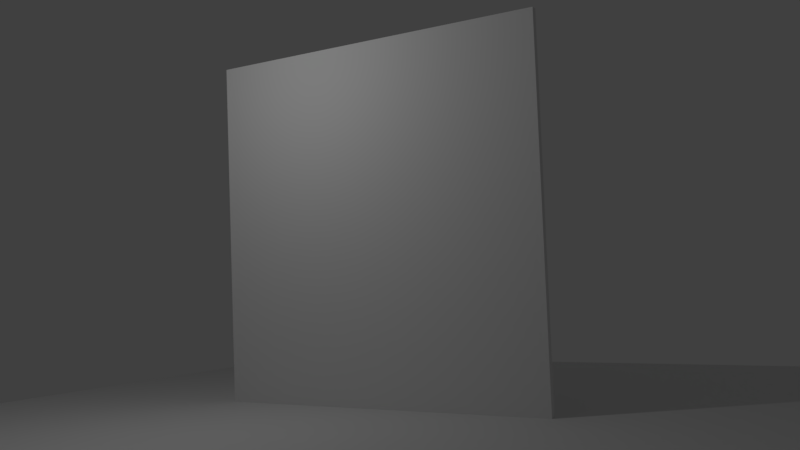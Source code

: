 # Source: szyba.blend  (saved by Blender 2.79.0; exported with 4.5.12 LTS)
import bpy
from mathutils import Matrix  # noqa: F401  (used for matrix-valued properties, if any)

bpy.ops.wm.read_factory_settings(use_empty=True)
scene = bpy.context.scene
scene.name = 'Scene'

# ---- collections
col_collection_1 = bpy.data.collections.new('Collection 1'); scene.collection.children.link(col_collection_1)
col_collection_2 = bpy.data.collections.new('Collection 2'); scene.collection.children.link(col_collection_2)
col_collection_2.hide_render = True
col_collection_2.hide_viewport = True

# ---- world
world_world = bpy.data.worlds.new('World'); scene.world = world_world
world_world.color = (0.05088, 0.05088, 0.05088)
world_world.use_sun_shadow = False
world_world.sun_shadow_jitter_overblur = 0.0
world_world.cycles.sampling_method = 'MANUAL'

# ---- cameras
cam_camera = bpy.data.cameras.new('Camera')
cam_camera.clip_end = 100.0
cam_camera.lens = 35.0
cam_camera.sensor_width = 32.0
cam_camera.sensor_height = 18.0
cam_camera.ortho_scale = 7.314
cam_camera.dof.focus_distance = 0.0
cam_camera.dof.aperture_fstop = 128.0

# ---- lights
light_lamp = bpy.data.lights.new('Lamp', 'POINT')
light_lamp.transmission_factor = 0.0
light_lamp.cutoff_distance = 30.0
light_lamp.energy = 100.0
light_lamp.shadow_buffer_clip_start = 1.001
light_lamp.shadow_soft_size = 0.1
light_lamp.shadow_maximum_resolution = 0.006
light_lamp.use_absolute_resolution = True

# ---- meshes
me_plane = bpy.data.meshes.new('Plane')
me_plane.from_pydata([(-1.0, -1.0, 0.0), (1.0, -1.0, 0.0), (-1.0, 1.0, 0.0), (1.0, 1.0, 0.0)], [], [(0, 1, 3, 2)])
me_plane.use_remesh_preserve_volume = False
me_plane.use_remesh_preserve_attributes = False
me_plane.use_mirror_vertex_groups = False
me_plane.update()
me_cube_001_cell_cell_006 = bpy.data.meshes.new('Cube.001_cell_cell.006')
me_cube_001_cell_cell_006.from_pydata([(0.01106, 0.07068, -0.8202), (-0.0547, -0.119, -0.1919), (-0.0547, 0.2902, 0.2398), (-0.0547, 0.07453, -0.696), (-0.0547, 0.05808, -0.6537), (-0.0547, -0.5718, 0.9901), (-0.0547, 0.4628, 0.9901), (0.0453, -0.6509, 0.9901), (0.0453, 0.4998, 0.9901), (0.0453, 0.2572, -0.06459), (0.0453, -0.5134, 0.6312), (0.0453, 0.08078, -0.8311), (0.0453, 0.01919, -0.7579), (0.0453, 0.04176, -0.8158), (-0.0547, -0.5718, 0.9901), (-0.0547, -0.119, -0.1919), (-0.0547, 0.2902, 0.2398), (-0.0547, 0.07453, -0.696), (-0.0547, 0.05808, -0.6537), (-0.0547, 0.4628, 0.9901), (0.0453, -0.6509, 0.9901), (0.0453, 0.4998, 0.9901), (0.0453, 0.08078, -0.8311), (0.0453, 0.2572, -0.06459), (0.0453, -0.5134, 0.6312), (0.0453, 0.01919, -0.7579), (0.0453, 0.04176, -0.8158)], [], [(0, 11, 26), (0, 16, 19, 21, 9), (0, 26, 12, 18, 3), (24, 20, 14, 15), (7, 10, 25, 13, 22, 23, 8), (15, 18, 12, 24), (6, 2, 17, 4, 1, 5), (8, 6, 5, 7), (9, 11, 0), (3, 16, 0)])
_k = set([(1, 4), (1, 5), (2, 6), (2, 17), (3, 16), (3, 18), (4, 17), (5, 7), (6, 8), (7, 10), (8, 23), (9, 11), (9, 21), (10, 25), (11, 26), (12, 24), (12, 26), (13, 22), (13, 25), (14, 15), (14, 20), (15, 18), (16, 19), (19, 21), (20, 24), (22, 23)])
me_cube_001_cell_cell_006.attributes.new('sharp_edge', 'BOOLEAN', 'EDGE').data.foreach_set('value', [ (min(e.vertices), max(e.vertices)) in _k for e in me_cube_001_cell_cell_006.edges])
me_cube_001_cell_cell_006.use_remesh_preserve_volume = False
me_cube_001_cell_cell_006.use_remesh_preserve_attributes = False
me_cube_001_cell_cell_006.use_mirror_vertex_groups = False
me_cube_001_cell_cell_006.update()
me_cube_001_cell_cell_005 = bpy.data.meshes.new('Cube.001_cell_cell.005')
me_cube_001_cell_cell_005.from_pydata([(-0.05, -0.6801, -1.326), (0.05, -0.6801, -1.389), (-0.05, -0.6801, 0.9462), (0.05, -0.6801, 0.9198), (0.05, -0.552, 0.9164), (-0.05, -0.6707, 0.9459), (-0.05, -0.6371, -1.334), (0.05, -0.6411, -1.397), (-0.05, 0.5642, 0.3357), (-0.05, 0.5556, 0.2947), (-0.05, 0.5205, 0.1287), (-0.05, 0.512, 0.1019), (-0.05, 0.48, 0.006026), (0.05, 0.5659, 0.3635), (0.05, 0.5402, 0.2404), (0.05, 0.5284, 0.1847), (0.05, 0.5255, 0.1758), (0.05, 0.4291, -0.1133), (0.05, -0.6801, -1.389), (-0.05, -0.6801, -1.326), (0.05, -0.6411, -1.397), (-0.05, -0.6371, -1.334)], [], [(18, 20, 17, 16, 15, 14, 13, 4, 3), (19, 18, 3, 2), (2, 5, 8, 9, 10, 11, 12, 21, 19), (6, 7, 1, 0)])
_k = set([(0, 1), (0, 6), (1, 7), (18, 19), (18, 20), (19, 21)])
me_cube_001_cell_cell_005.attributes.new('sharp_edge', 'BOOLEAN', 'EDGE').data.foreach_set('value', [ (min(e.vertices), max(e.vertices)) in _k for e in me_cube_001_cell_cell_005.edges])
me_cube_001_cell_cell_005.use_remesh_preserve_volume = False
me_cube_001_cell_cell_005.use_remesh_preserve_attributes = False
me_cube_001_cell_cell_005.use_mirror_vertex_groups = False
me_cube_001_cell_cell_005.update()
me_cube_001_cell_cell_004 = bpy.data.meshes.new('Cube.001_cell_cell.004')
me_cube_001_cell_cell_004.from_pydata([(-0.05263, -0.392, -1.779), (0.04737, -0.41, -1.839), (-0.05263, 1.011, 0.6671), (-0.05263, 0.9858, 0.6807), (-0.05263, 0.9793, 0.6796), (-0.05263, -1.187, 0.2993), (-0.05263, -1.196, 0.2586), (-0.05263, -1.23, 0.0942), (-0.05263, -0.6217, -1.733), (0.04737, -1.186, 0.327), (0.04737, -1.211, 0.2053), (0.04737, -1.222, 0.1502), (-0.05263, 1.22, 0.5525), (0.04737, 1.229, 0.5315), (0.04737, 1.001, 0.6563), (0.04737, 0.9065, 0.6938), (0.04737, 0.9117, 0.6947), (0.04737, 0.9811, 0.6671), (0.04737, -0.5704, -1.807), (-0.05263, -0.6217, -1.733), (-0.05263, -0.392, -1.779), (0.04737, -0.5704, -1.807), (0.04737, -0.41, -1.839), (-0.05263, 1.22, 0.5525), (0.04737, 1.229, 0.5315)], [], [(22, 21, 19, 20), (8, 7, 6, 5, 4, 3, 2, 23, 0), (12, 13, 22, 20), (24, 14, 17, 16, 15, 9, 10, 11, 18, 1)])
_k = set([(0, 8), (0, 23), (1, 18), (1, 24), (12, 20), (13, 22), (19, 20), (21, 22)])
me_cube_001_cell_cell_004.attributes.new('sharp_edge', 'BOOLEAN', 'EDGE').data.foreach_set('value', [ (min(e.vertices), max(e.vertices)) in _k for e in me_cube_001_cell_cell_004.edges])
me_cube_001_cell_cell_004.use_remesh_preserve_volume = False
me_cube_001_cell_cell_004.use_remesh_preserve_attributes = False
me_cube_001_cell_cell_004.use_mirror_vertex_groups = False
me_cube_001_cell_cell_004.update()
me_cube_001_cell_cell_003 = bpy.data.meshes.new('Cube.001_cell_cell.003')
me_cube_001_cell_cell_003.from_pydata([(0.04225, -0.2144, -0.3446), (-0.05775, 0.218, -0.369), (-0.05775, -0.6064, -0.201), (0.004239, 0.1929, -0.4033), (0.04225, -0.6104, -0.2639), (0.04225, 0.1775, -0.4244), (-0.05775, 0.4468, 1.063), (0.04225, 0.3959, 0.9433), (0.04225, -0.6104, -0.2639), (0.04225, 0.1775, -0.4244), (-0.05775, -0.6064, -0.201), (-0.05775, 0.218, -0.369)], [], [(0, 4, 2, 11, 3), (9, 7, 8), (3, 5, 0), (10, 6, 1)])
_k = set([(0, 4), (0, 5), (1, 10), (2, 11), (8, 9)])
me_cube_001_cell_cell_003.attributes.new('sharp_edge', 'BOOLEAN', 'EDGE').data.foreach_set('value', [ (min(e.vertices), max(e.vertices)) in _k for e in me_cube_001_cell_cell_003.edges])
me_cube_001_cell_cell_003.use_remesh_preserve_volume = False
me_cube_001_cell_cell_003.use_remesh_preserve_attributes = False
me_cube_001_cell_cell_003.use_mirror_vertex_groups = False
me_cube_001_cell_cell_003.update()
me_cube_001_cell_cell_002 = bpy.data.meshes.new('Cube.001_cell_cell.002')
me_cube_001_cell_cell_002.from_pydata([(-0.04545, 0.1699, 1.006), (-0.04545, 0.5944, 0.1575), (0.05455, 0.1651, 1.006), (0.05455, 0.6014, 0.1338), (-0.04545, -0.4178, -0.756), (-0.04545, -0.4023, -0.816), (-0.04545, -0.1675, -0.9443), (-0.04545, -0.01204, 1.006), (0.05455, 0.02528, 1.006), (0.05455, -0.3984, -0.8335), (0.05455, -0.1582, -0.9647), (-0.04545, -0.1675, -0.9443), (-0.04545, 0.5944, 0.1575), (0.05455, 0.1651, 1.006), (0.05455, 0.6014, 0.1338), (-0.04545, 0.1699, 1.006), (0.05455, -0.1582, -0.9647)], [], [(1, 0, 13, 14), (2, 15, 7, 8), (15, 12, 11, 5, 4, 7), (14, 16, 6, 1), (8, 9, 10, 3, 2)])
_k = set([(0, 1), (0, 13), (1, 6), (2, 3), (2, 15), (3, 10), (11, 12), (12, 15), (13, 14), (14, 16)])
me_cube_001_cell_cell_002.attributes.new('sharp_edge', 'BOOLEAN', 'EDGE').data.foreach_set('value', [ (min(e.vertices), max(e.vertices)) in _k for e in me_cube_001_cell_cell_002.edges])
me_cube_001_cell_cell_002.use_remesh_preserve_volume = False
me_cube_001_cell_cell_002.use_remesh_preserve_attributes = False
me_cube_001_cell_cell_002.use_mirror_vertex_groups = False
me_cube_001_cell_cell_002.update()
me_cube_001_cell_cell_001 = bpy.data.meshes.new('Cube.001_cell_cell.001')
me_cube_001_cell_cell_001.from_pydata([(-0.04292, 0.2947, -0.8861), (-0.04292, -0.303, -0.7643), (0.01507, -0.3268, -0.7965), (0.05708, 0.595, -1.011), (-0.04292, -0.0394, 0.8135), (-0.04292, -0.03738, 0.8078), (-0.04292, -0.06127, 0.7484), (-0.04292, -0.06513, 0.7253), (-0.04292, 0.5435, -0.9367), (0.05708, -0.03052, 0.8684), (0.05708, -0.1122, 0.6291), (0.05708, -0.1135, 0.6214), (0.05708, -0.344, -0.8197), (-0.04292, -0.303, -0.7643), (-0.04292, 0.5435, -0.9367), (0.05708, -0.344, -0.8197), (0.05708, 0.595, -1.011)], [], [(3, 9, 10, 11, 12), (1, 7, 6, 4, 5, 8), (14, 16, 15, 2, 0), (2, 13, 0)])
_k = set([(0, 13), (0, 14), (1, 8), (3, 12), (15, 16)])
me_cube_001_cell_cell_001.attributes.new('sharp_edge', 'BOOLEAN', 'EDGE').data.foreach_set('value', [ (min(e.vertices), max(e.vertices)) in _k for e in me_cube_001_cell_cell_001.edges])
me_cube_001_cell_cell_001.use_remesh_preserve_volume = False
me_cube_001_cell_cell_001.use_remesh_preserve_attributes = False
me_cube_001_cell_cell_001.use_mirror_vertex_groups = False
me_cube_001_cell_cell_001.update()
me_cube_001_cell_cell_000 = bpy.data.meshes.new('Cube.001_cell_cell.000')
me_cube_001_cell_cell_000.from_pydata([(-0.0508, -0.1809, 0.794), (0.0492, -0.1809, 0.794), (-0.0508, -0.1809, -0.7651), (-0.04439, -0.1809, -0.7863), (0.0492, -0.07144, -0.8138), (0.0492, -0.1809, -0.8108), (-0.0508, 0.4239, 0.794), (0.0492, 0.5522, 0.794), (-0.0508, -0.1809, -0.7651), (-0.04439, -0.1809, -0.7863), (0.0492, -0.1809, -0.8108), (0.0492, -0.07144, -0.8138), (-0.0508, 0.4239, 0.794), (0.0492, 0.5522, 0.794)], [], [(13, 12, 0, 1), (11, 10, 3), (5, 4, 13, 1), (8, 9, 5, 1, 0), (12, 8, 0), (2, 6, 7, 11, 3)])
_k = set([(2, 3), (2, 6), (3, 10), (4, 5), (4, 13), (5, 9), (6, 7), (7, 11), (8, 9), (8, 12), (10, 11), (12, 13)])
me_cube_001_cell_cell_000.attributes.new('sharp_edge', 'BOOLEAN', 'EDGE').data.foreach_set('value', [ (min(e.vertices), max(e.vertices)) in _k for e in me_cube_001_cell_cell_000.edges])
me_cube_001_cell_cell_000.use_remesh_preserve_volume = False
me_cube_001_cell_cell_000.use_remesh_preserve_attributes = False
me_cube_001_cell_cell_000.use_mirror_vertex_groups = False
me_cube_001_cell_cell_000.update()
me_cube_001_cell_cell_009 = bpy.data.meshes.new('Cube.001_cell_cell.009')
me_cube_001_cell_cell_009.from_pydata([(-0.03275, 1.651, -0.4359), (0.05436, -1.603, -0.2438), (-0.04564, -1.459, -0.3445), (-0.04564, -1.72, -0.2151), (-0.04564, 1.139, -0.5292), (-0.04564, 1.659, -0.4381), (-0.04564, -0.5037, -0.8171), (-0.04564, 1.652, -0.4117), (-0.04564, 1.515, -0.05347), (-0.04564, -1.247, 1.004), (-0.04564, 0.9655, 1.379), (-0.04564, -1.101, 1.379), (0.05436, 0.8865, 1.379), (0.05436, -0.973, 1.379), (0.05436, 0.04609, -0.6937), (0.05436, 0.2842, -0.6519), (0.05436, -0.5018, -0.7897), (0.05436, -0.8203, -0.6321), (0.05436, -1.447, 0.1603), (0.05436, 1.578, -0.4251), (0.05436, -0.8203, -0.6321), (0.05436, -1.603, -0.2438), (-0.04564, -0.5037, -0.8171), (-0.04564, -1.459, -0.3445), (-0.04564, -1.72, -0.2151), (-0.04564, 1.139, -0.5292), (-0.04564, 1.659, -0.4381), (-0.04564, 1.652, -0.4117), (-0.04564, 1.515, -0.05347), (-0.04564, -1.247, 1.004), (-0.04564, 0.9655, 1.379), (-0.04564, -1.101, 1.379), (0.05436, 0.8865, 1.379), (0.05436, -0.973, 1.379), (0.05436, 0.04609, -0.6937), (0.05436, 0.2842, -0.6519), (0.05436, -0.5018, -0.7897), (0.05436, 1.578, -0.4251), (0.05436, -1.447, 0.1603)], [], [(0, 27, 28), (30, 8, 7, 5, 25, 22, 23, 24, 29, 31), (32, 30, 31, 33), (38, 13, 11, 9), (20, 21, 3, 2), (6, 4, 34, 36), (2, 6, 36, 20), (26, 27, 0), (35, 34, 4, 26, 0), (9, 3, 21, 38), (37, 35, 0), (33, 18, 1, 17, 16, 14, 15, 19, 32), (28, 10, 12, 37, 0)])
_k = set([(1, 17), (1, 18), (2, 3), (2, 6), (3, 9), (4, 6), (4, 26), (5, 7), (5, 25), (7, 8), (8, 30), (9, 11), (10, 12), (10, 28), (11, 13), (12, 37), (13, 38), (14, 15), (14, 16), (15, 19), (16, 17), (18, 33), (19, 32), (20, 21), (20, 36), (21, 38), (22, 23), (22, 25), (23, 24), (24, 29), (26, 27), (27, 28), (29, 31), (30, 32), (31, 33), (34, 35), (34, 36), (35, 37)])
me_cube_001_cell_cell_009.attributes.new('sharp_edge', 'BOOLEAN', 'EDGE').data.foreach_set('value', [ (min(e.vertices), max(e.vertices)) in _k for e in me_cube_001_cell_cell_009.edges])
me_cube_001_cell_cell_009.use_remesh_preserve_volume = False
me_cube_001_cell_cell_009.use_remesh_preserve_attributes = False
me_cube_001_cell_cell_009.use_mirror_vertex_groups = False
me_cube_001_cell_cell_009.update()
me_cube_001_cell_001_cell_007 = bpy.data.meshes.new('Cube.001_cell.001_cell.007')
me_cube_001_cell_001_cell_007.from_pydata([(-0.04552, 0.337, -0.283), (-0.04552, -0.6634, 0.06924), (-0.04552, -0.6475, -0.283), (0.05448, 0.234, -0.283), (0.05448, -0.6448, -0.283), (0.05448, 0.2323, 0.1805), (0.05448, 0.1425, 0.2297), (0.05448, 0.004785, 0.3049), (0.05448, -0.6616, 0.08719), (0.05448, 0.2338, -0.1263), (-0.04495, 0.3512, -0.04767), (-0.04552, 0.08126, 0.2725), (-0.04552, 0.03567, 0.2974), (-0.01781, 0.3195, -0.283), (-0.04552, 0.3517, -0.008444), (-0.04552, 0.2936, 0.1561), (-0.01781, 0.3195, -0.283), (-0.04552, 0.337, -0.283), (-0.04495, 0.3512, -0.04767)], [], [(17, 16, 3, 4, 2), (3, 9, 5, 6, 7, 8, 4), (10, 13, 0), (2, 1, 12, 11, 15, 14, 18, 17)])
_k = set([(0, 10), (0, 13), (16, 17), (17, 18)])
me_cube_001_cell_001_cell_007.attributes.new('sharp_edge', 'BOOLEAN', 'EDGE').data.foreach_set('value', [ (min(e.vertices), max(e.vertices)) in _k for e in me_cube_001_cell_001_cell_007.edges])
me_cube_001_cell_001_cell_007.use_remesh_preserve_volume = False
me_cube_001_cell_001_cell_007.use_remesh_preserve_attributes = False
me_cube_001_cell_001_cell_007.use_mirror_vertex_groups = False
me_cube_001_cell_001_cell_007.update()
me_cube_001_cell_001_cell_006 = bpy.data.meshes.new('Cube.001_cell.001_cell.006')
me_cube_001_cell_001_cell_006.from_pydata([(-0.04897, -0.5639, 0.3906), (0.05103, -0.5639, 0.327), (-0.04897, -0.09386, 0.2952), (-0.04897, 0.2718, 0.2209), (-0.01439, 0.2679, 0.1998), (0.05103, 0.2603, 0.1597), (0.05103, 0.2558, 0.01391), (0.05103, 0.2517, -0.113), (0.05103, 0.2273, -0.1608), (0.05103, 0.1883, -0.2369), (0.05103, -0.5639, -0.2602), (-0.04897, -0.5639, -0.275), (-0.04897, 0.2619, -0.083), (-0.04897, 0.1887, -0.2264), (-0.04897, 0.1757, -0.2517), (0.05103, -0.5639, 0.327), (-0.04897, -0.5639, 0.3906), (-0.04897, 0.2718, 0.2209), (0.05103, 0.2603, 0.1597)], [], [(2, 0, 15, 5, 4), (11, 10, 1, 16), (10, 9, 8, 7, 6, 18, 1), (4, 3, 2), (17, 12, 13, 14, 11, 16)])
_k = set([(0, 2), (0, 15), (1, 16), (1, 18), (2, 3), (5, 15), (16, 17)])
me_cube_001_cell_001_cell_006.attributes.new('sharp_edge', 'BOOLEAN', 'EDGE').data.foreach_set('value', [ (min(e.vertices), max(e.vertices)) in _k for e in me_cube_001_cell_001_cell_006.edges])
me_cube_001_cell_001_cell_006.use_remesh_preserve_volume = False
me_cube_001_cell_001_cell_006.use_remesh_preserve_attributes = False
me_cube_001_cell_001_cell_006.use_mirror_vertex_groups = False
me_cube_001_cell_001_cell_006.update()
me_cube_001_cell_001_cell_005 = bpy.data.meshes.new('Cube.001_cell.001_cell.005')
me_cube_001_cell_001_cell_005.from_pydata([(-0.05521, -0.7295, -0.2606), (0.04479, -0.5116, -0.2606), (0.09453, -0.7799, -0.08504), (0.04479, -0.6029, -0.001284), (-0.02156, -0.7295, -0.05223), (-0.05521, -0.7295, -0.04927), (-0.05521, 0.4727, -0.01049), (-0.05521, 0.4676, 0.09818), (-0.05521, 0.484, -0.2606), (-0.05521, 0.4156, 0.1623), (-0.05521, 0.2358, 0.3832), (0.04479, 0.4847, -0.2102), (0.04479, 0.487, -0.2606), (0.04479, 0.4693, 0.1161), (0.04479, 0.3132, 0.3086), (0.04479, 0.2531, 0.3825), (0.04479, -0.5116, -0.2606), (-0.05521, -0.7295, -0.2606), (0.04479, -0.6029, -0.001284), (0.04479, -0.6029, -0.001284), (-0.02156, -0.7295, -0.05223)], [(19, 2)], [(0, 5, 10, 9, 7, 6, 8), (16, 18, 4, 17), (0, 20, 5), (12, 11, 13, 14, 15, 3, 1), (8, 12, 1, 0)])
_k = set([(0, 1), (0, 20), (1, 3), (4, 17), (16, 17), (16, 18)])
me_cube_001_cell_001_cell_005.attributes.new('sharp_edge', 'BOOLEAN', 'EDGE').data.foreach_set('value', [ (min(e.vertices), max(e.vertices)) in _k for e in me_cube_001_cell_001_cell_005.edges])
me_cube_001_cell_001_cell_005.use_remesh_preserve_volume = False
me_cube_001_cell_001_cell_005.use_remesh_preserve_attributes = False
me_cube_001_cell_001_cell_005.use_mirror_vertex_groups = False
me_cube_001_cell_001_cell_005.update()
me_cube_001_cell_001_cell_004 = bpy.data.meshes.new('Cube.001_cell.001_cell.004')
me_cube_001_cell_001_cell_004.from_pydata([(0.002509, -0.004457, -0.07082), (0.002509, -0.004391, 0.02631), (-0.007527, 0.007511, 0.02069), (0.002509, 0.001338, 0.02381), (0.002509, 0.001338, 0.02381), (0.002509, -0.004457, -0.07082)], [], [(3, 1, 5), (0, 2, 4)])
_k = set([(0, 4), (3, 5)])
me_cube_001_cell_001_cell_004.attributes.new('sharp_edge', 'BOOLEAN', 'EDGE').data.foreach_set('value', [ (min(e.vertices), max(e.vertices)) in _k for e in me_cube_001_cell_001_cell_004.edges])
me_cube_001_cell_001_cell_004.use_remesh_preserve_volume = False
me_cube_001_cell_001_cell_004.use_remesh_preserve_attributes = False
me_cube_001_cell_001_cell_004.use_mirror_vertex_groups = False
me_cube_001_cell_001_cell_004.update()
me_cube_001_cell_001_cell_003 = bpy.data.meshes.new('Cube.001_cell.001_cell.003')
me_cube_001_cell_001_cell_003.from_pydata([(-0.003818, 0.00453, -0.04051), (0.01457, -0.004299, 0.003912), (-0.003818, 0.00759, 0.008705), (0.0006998, 0.004677, 0.007662), (-0.003818, -0.01357, 0.01076), (-0.003818, 0.001067, 0.009464), (-0.003818, 0.00453, -0.04051), (-0.003818, 0.00759, 0.008705)], [], [(0, 4, 5, 2), (7, 3, 1, 6)])
_k = set([(0, 2), (6, 7)])
me_cube_001_cell_001_cell_003.attributes.new('sharp_edge', 'BOOLEAN', 'EDGE').data.foreach_set('value', [ (min(e.vertices), max(e.vertices)) in _k for e in me_cube_001_cell_001_cell_003.edges])
me_cube_001_cell_001_cell_003.use_remesh_preserve_volume = False
me_cube_001_cell_001_cell_003.use_remesh_preserve_attributes = False
me_cube_001_cell_001_cell_003.use_mirror_vertex_groups = False
me_cube_001_cell_001_cell_003.update()
me_cube_001_cell_001_cell_002 = bpy.data.meshes.new('Cube.001_cell.001_cell.002')
me_cube_001_cell_001_cell_002.from_pydata([(0.04258, -0.301, -0.2022), (0.093, -0.3512, -0.6012), (0.04258, 0.2653, 0.5655), (0.04258, 0.4488, 0.571), (0.04258, -0.301, 0.548), (0.04258, -0.1878, -0.5238), (-0.01671, -0.301, -0.5693), (-0.04467, -0.301, -0.5669), (-0.05742, -0.301, 0.5335), (-0.05742, -0.301, -0.5658), (-0.05742, 0.6464, -0.1413), (-0.05742, -0.1157, 0.5392), (-0.05742, 0.4361, 0.5556), (0.04258, 0.6639, -0.1425), (0.04258, -0.301, -0.2022), (-0.01671, -0.301, -0.5693), (0.04258, -0.1878, -0.5238), (0.04258, -0.1878, -0.5238)], [(5, 1)], [(9, 7, 15, 14, 4, 8), (16, 13, 3, 2, 4, 14), (6, 17, 0), (8, 11, 12, 10, 9)])
_k = set([(0, 6), (0, 17), (14, 15), (14, 16)])
me_cube_001_cell_001_cell_002.attributes.new('sharp_edge', 'BOOLEAN', 'EDGE').data.foreach_set('value', [ (min(e.vertices), max(e.vertices)) in _k for e in me_cube_001_cell_001_cell_002.edges])
me_cube_001_cell_001_cell_002.use_remesh_preserve_volume = False
me_cube_001_cell_001_cell_002.use_remesh_preserve_attributes = False
me_cube_001_cell_001_cell_002.use_mirror_vertex_groups = False
me_cube_001_cell_001_cell_002.update()
me_cube_001_cell_001_cell_001 = bpy.data.meshes.new('Cube.001_cell.001_cell.001')
me_cube_001_cell_001_cell_001.from_pydata([(0.05041, -0.6907, 0.5137), (0.05041, -0.752, 0.3936), (0.05041, -0.6991, 0.2171), (-0.04959, -0.151, -0.5741), (-0.04959, -0.3146, -0.6275), (-0.04959, -0.6049, -0.1526), (-0.04959, -0.5487, -0.3393), (0.05041, 0.6274, 0.03555), (0.05041, 0.5574, -0.07413), (0.05041, 0.3547, -0.3907), (0.05041, 0.1762, -0.4493), (0.05041, -0.3129, -0.6091), (0.05041, -0.5313, -0.34), (0.05041, 0.5712, 0.3434), (0.05041, 0.5187, 0.5427), (-0.04959, 0.607, 0.335), (-0.008943, 0.5926, 0.338), (-0.04959, 0.5444, 0.5725), (-0.04959, 0.4529, -0.2931), (-0.04959, 0.3858, -0.3979), (-0.04959, -0.6805, 0.5432), (-0.04959, -0.7644, 0.379), (-0.04959, 0.6618, 0.03398), (-0.04959, 0.5444, 0.5725), (-0.04959, 0.607, 0.335), (0.05041, 0.5187, 0.5427), (0.05041, 0.5712, 0.3434)], [], [(14, 0, 1, 2, 12, 11, 10, 9, 8, 7, 13), (24, 22, 18, 19, 3, 4, 6, 5, 21, 20, 17), (26, 16, 15, 23, 25)])
_k = set([(13, 14), (15, 23), (17, 24), (25, 26)])
me_cube_001_cell_001_cell_001.attributes.new('sharp_edge', 'BOOLEAN', 'EDGE').data.foreach_set('value', [ (min(e.vertices), max(e.vertices)) in _k for e in me_cube_001_cell_001_cell_001.edges])
me_cube_001_cell_001_cell_001.use_remesh_preserve_volume = False
me_cube_001_cell_001_cell_001.use_remesh_preserve_attributes = False
me_cube_001_cell_001_cell_001.use_mirror_vertex_groups = False
me_cube_001_cell_001_cell_001.update()
me_cube_001_cell_001_cell_000 = bpy.data.meshes.new('Cube.001_cell.001_cell.000')
me_cube_001_cell_001_cell_000.from_pydata([(-0.03608, 0.1054, 0.126), (-0.03608, 0.06605, 0.2762), (-0.03608, 0.09018, -0.1221), (0.06392, 0.04751, 0.2166), (0.06392, 0.01492, 0.3411), (0.06392, 0.02137, -0.2103), (0.06392, -0.009672, -0.1967), (0.06392, -0.1788, 0.03889), (0.06392, -0.2463, -0.06694), (-0.03608, 0.08427, -0.2171), (-0.01136, 0.06832, -0.223), (0.008392, 0.05553, -0.2275), (-0.0198, 0.04378, 0.34), (-0.03608, 0.04932, 0.3397), (-0.03608, -0.2155, -0.07472), (-0.03608, -0.0653, -0.1571), (-0.03608, -0.01376, 0.2413), (-0.03608, 0.04884, -0.2131), (-0.03608, 0.03384, -0.2113), (-0.03608, 0.08427, -0.2171), (-0.03608, 0.1054, 0.126), (-0.03608, 0.06605, 0.2762), (-0.03608, 0.04932, 0.3397), (0.06392, 0.04751, 0.2166), (0.06392, 0.02137, -0.2103), (0.06392, 0.01492, 0.3411)], [], [(21, 22, 12), (25, 7, 8, 6, 24, 3), (12, 4, 23, 20, 21), (10, 19, 2), (9, 17, 18, 15, 14, 16, 13, 1, 0), (2, 20, 23, 5, 11, 10)])
_k = set([(0, 1), (0, 9), (1, 13), (2, 19), (2, 20), (3, 24), (3, 25), (4, 23), (5, 23), (20, 21), (21, 22)])
me_cube_001_cell_001_cell_000.attributes.new('sharp_edge', 'BOOLEAN', 'EDGE').data.foreach_set('value', [ (min(e.vertices), max(e.vertices)) in _k for e in me_cube_001_cell_001_cell_000.edges])
me_cube_001_cell_001_cell_000.use_remesh_preserve_volume = False
me_cube_001_cell_001_cell_000.use_remesh_preserve_attributes = False
me_cube_001_cell_001_cell_000.use_mirror_vertex_groups = False
me_cube_001_cell_001_cell_000.update()
me_cube_001_cell_001_cell_010 = bpy.data.meshes.new('Cube.001_cell.001_cell.010')
me_cube_001_cell_001_cell_010.from_pydata([(-0.04646, 0.6685, -0.05249), (0.05354, 0.1148, -0.003424), (-0.04646, -0.526, 0.1902), (-0.008117, -0.5302, 0.1668), (0.05354, 0.5541, -0.0927), (-0.02017, 0.6638, -0.06822), (0.05354, -0.5443, -0.1192), (0.05354, -0.5369, 0.1289), (-0.04646, 0.6705, -0.06028), (-0.04646, -0.5342, -0.08949), (0.05354, 0.5541, -0.0927), (0.05354, -0.5369, 0.1289), (-0.04646, -0.526, 0.1902), (-0.04646, 0.6685, -0.05249), (-0.04646, 0.6705, -0.06028)], [], [(1, 10, 5, 13, 12, 3), (5, 14, 13), (11, 6, 4), (3, 7, 1), (8, 9, 2, 0)])
_k = set([(0, 2), (0, 8), (1, 7), (1, 10), (4, 11), (12, 13), (13, 14)])
me_cube_001_cell_001_cell_010.attributes.new('sharp_edge', 'BOOLEAN', 'EDGE').data.foreach_set('value', [ (min(e.vertices), max(e.vertices)) in _k for e in me_cube_001_cell_001_cell_010.edges])
me_cube_001_cell_001_cell_010.use_remesh_preserve_volume = False
me_cube_001_cell_001_cell_010.use_remesh_preserve_attributes = False
me_cube_001_cell_001_cell_010.use_mirror_vertex_groups = False
me_cube_001_cell_001_cell_010.update()
me_cube_001_cell_002_cell_006 = bpy.data.meshes.new('Cube.001_cell.002_cell.006')
me_cube_001_cell_002_cell_006.from_pydata([(-0.04525, -0.0211, -0.001736), (0.05475, -0.0139, -0.02527), (0.1052, 0.05701, -0.07489), (-0.09567, 0.1129, -0.07478), (0.05475, 0.01564, -0.02147), (-0.04525, 0.01783, 0.00328), (-0.04525, -0.06223, 0.08044), (-0.038, -0.06101, 0.07733), (0.05475, -0.04511, 0.03709), (-0.04525, -0.06223, 0.08044), (-0.04525, -0.0211, -0.001736), (0.05475, -0.04511, 0.03709), (0.05475, -0.04511, 0.03709), (0.05475, -0.0139, -0.02527), (0.05475, 0.01564, -0.02147), (0.05475, 0.01564, -0.02147), (0.05475, 0.01564, -0.02147), (-0.04525, 0.01783, 0.00328), (-0.04525, 0.01783, 0.00328)], [(5, 3), (16, 2), (4, 3), (8, 2)], [(13, 11, 7, 9, 10), (15, 12, 1), (18, 14, 13, 10), (6, 17, 0)])
_k = set([(0, 6), (0, 17), (1, 12), (1, 15), (9, 10), (10, 18), (11, 13), (13, 14)])
me_cube_001_cell_002_cell_006.attributes.new('sharp_edge', 'BOOLEAN', 'EDGE').data.foreach_set('value', [ (min(e.vertices), max(e.vertices)) in _k for e in me_cube_001_cell_002_cell_006.edges])
me_cube_001_cell_002_cell_006.use_remesh_preserve_volume = False
me_cube_001_cell_002_cell_006.use_remesh_preserve_attributes = False
me_cube_001_cell_002_cell_006.use_mirror_vertex_groups = False
me_cube_001_cell_002_cell_006.update()
me_cube_001_cell_002_cell_005 = bpy.data.meshes.new('Cube.001_cell.002_cell.005')
me_cube_001_cell_002_cell_005.from_pydata([(-0.04809, -0.1582, -0.07927), (-0.04809, 0.2489, 0.2377), (-0.04809, 0.2518, 0.3913), (-0.04809, 0.2391, -0.2705), (-0.04809, 0.04651, -0.2953), (-0.04809, -0.14, -0.1156), (0.05191, -0.3365, 0.2678), (0.03567, -0.344, 0.2844), (0.05191, -0.1231, -0.1585), (-0.01055, -0.1336, -0.1319), (-0.04809, -0.3828, 0.3701), (0.05191, 0.2688, 0.2877), (0.05191, 0.258, -0.2925), (0.05191, 0.2603, -0.1753), (0.05191, 0.04467, -0.32), (-0.04809, -0.3828, 0.3701), (0.05191, -0.3365, 0.2678), (0.05191, -0.1231, -0.1585), (0.05191, 0.04467, -0.32), (0.05191, 0.258, -0.2925), (-0.04809, 0.04651, -0.2953), (-0.04809, 0.2391, -0.2705), (-0.04809, -0.14, -0.1156)], [], [(12, 13, 11, 6, 8, 14), (7, 10, 0), (21, 19, 18, 20), (15, 2, 1, 3, 4, 5), (22, 9, 17, 16, 7, 0)])
_k = set([(0, 10), (0, 22), (3, 4), (5, 15), (6, 8), (12, 14), (16, 17), (18, 19), (20, 21)])
me_cube_001_cell_002_cell_005.attributes.new('sharp_edge', 'BOOLEAN', 'EDGE').data.foreach_set('value', [ (min(e.vertices), max(e.vertices)) in _k for e in me_cube_001_cell_002_cell_005.edges])
me_cube_001_cell_002_cell_005.use_remesh_preserve_volume = False
me_cube_001_cell_002_cell_005.use_remesh_preserve_attributes = False
me_cube_001_cell_002_cell_005.use_mirror_vertex_groups = False
me_cube_001_cell_002_cell_005.update()
me_cube_001_cell_002_cell_004 = bpy.data.meshes.new('Cube.001_cell.002_cell.004')
me_cube_001_cell_002_cell_004.from_pydata([(-0.0579, 0.02445, 0.005826), (0.0421, 0.02445, -0.01869), (0.005289, -0.03433, -0.01724), (0.0421, -0.02513, -0.02508), (-0.0579, -0.04984, -0.003745), (-0.0579, 0.02445, 0.04838), (0.0421, 0.02445, 0.009806), (0.0421, 0.01151, 0.0007288), (-0.0579, -0.04984, -0.003745), (-0.0579, 0.02445, 0.005826), (0.0421, 0.02445, -0.01869), (0.0421, -0.02513, -0.02508)], [], [(10, 9, 5, 6), (9, 8, 5), (0, 1, 11, 2, 4), (6, 7, 3, 10)])
_k = set([(0, 1), (0, 4), (1, 11), (3, 10), (8, 9), (9, 10)])
me_cube_001_cell_002_cell_004.attributes.new('sharp_edge', 'BOOLEAN', 'EDGE').data.foreach_set('value', [ (min(e.vertices), max(e.vertices)) in _k for e in me_cube_001_cell_002_cell_004.edges])
me_cube_001_cell_002_cell_004.use_remesh_preserve_volume = False
me_cube_001_cell_002_cell_004.use_remesh_preserve_attributes = False
me_cube_001_cell_002_cell_004.use_mirror_vertex_groups = False
me_cube_001_cell_002_cell_004.update()
me_cube_001_cell_002_cell_003 = bpy.data.meshes.new('Cube.001_cell.002_cell.003')
me_cube_001_cell_002_cell_003.from_pydata([(-0.05485, -0.3648, 0.08172), (0.04515, -0.3697, 0.08172), (0.04515, -0.2865, -0.08477), (-0.05485, 0.3707, 0.07852), (-0.05485, 0.3517, 0.009184), (0.04515, -0.2715, -0.1147), (0.03957, -0.2741, -0.109), (-0.05485, -0.3178, -0.01241), (0.04515, 0.369, -0.09366), (0.04515, 0.4172, 0.08172), (-0.04593, 0.3757, 0.08172), (-0.05485, -0.3648, 0.08172), (0.04515, -0.3697, 0.08172), (-0.05485, -0.3178, -0.01241), (0.04515, -0.2715, -0.1147)], [], [(1, 14, 8, 9), (2, 12, 11, 13, 6), (3, 4, 7, 0), (9, 10, 3, 0, 1), (6, 5, 2)])
_k = set([(0, 1), (0, 7), (1, 14), (2, 5), (2, 12), (11, 12), (11, 13)])
me_cube_001_cell_002_cell_003.attributes.new('sharp_edge', 'BOOLEAN', 'EDGE').data.foreach_set('value', [ (min(e.vertices), max(e.vertices)) in _k for e in me_cube_001_cell_002_cell_003.edges])
me_cube_001_cell_002_cell_003.use_remesh_preserve_volume = False
me_cube_001_cell_002_cell_003.use_remesh_preserve_attributes = False
me_cube_001_cell_002_cell_003.use_mirror_vertex_groups = False
me_cube_001_cell_002_cell_003.update()
me_cube_001_cell_002_cell_002 = bpy.data.meshes.new('Cube.001_cell.002_cell.002')
me_cube_001_cell_002_cell_002.from_pydata([(-0.03606, 0.3033, 0.07521), (-0.03606, -0.3903, 0.04424), (-0.03606, -0.4326, 0.07521), (-0.03606, 0.3033, 0.05757), (0.06394, -0.1064, -0.2081), (0.06394, -0.2292, -0.1182), (-0.02217, 0.3033, 0.07056), (-0.01721, 0.3033, 0.07521), (0.06394, 0.2165, 0.07521), (0.06394, -0.4932, 0.07521), (-0.03606, 0.2425, 0.004248), (-0.03606, -0.02048, -0.2264), (-0.03606, -0.4326, 0.07521), (-0.03606, -0.3903, 0.04424), (-0.03606, 0.3033, 0.05757), (-0.02217, 0.3033, 0.07056), (0.06394, 0.2165, 0.07521), (0.06394, -0.1064, -0.2081), (0.06394, -0.2292, -0.1182), (0.06394, -0.4932, 0.07521), (-0.01721, 0.3033, 0.07521), (-0.03606, 0.2425, 0.004248), (-0.03606, -0.02048, -0.2264)], [], [(19, 18, 17, 16), (1, 11, 4, 5), (20, 15, 14, 0), (14, 21, 22, 13, 12, 0), (10, 3, 6), (5, 9, 2, 1), (16, 20, 0, 12, 19), (6, 7, 8, 4, 11, 10)])
_k = set([(1, 2), (1, 11), (2, 9), (3, 6), (3, 10), (4, 5), (4, 8), (5, 9), (6, 7), (7, 8), (10, 11), (12, 13), (12, 19), (13, 22), (14, 15), (14, 21), (15, 20), (16, 17), (16, 20), (17, 18), (18, 19), (21, 22)])
me_cube_001_cell_002_cell_002.attributes.new('sharp_edge', 'BOOLEAN', 'EDGE').data.foreach_set('value', [ (min(e.vertices), max(e.vertices)) in _k for e in me_cube_001_cell_002_cell_002.edges])
me_cube_001_cell_002_cell_002.use_remesh_preserve_volume = False
me_cube_001_cell_002_cell_002.use_remesh_preserve_attributes = False
me_cube_001_cell_002_cell_002.use_mirror_vertex_groups = False
me_cube_001_cell_002_cell_002.update()
me_cube_001_cell_002_cell_001 = bpy.data.meshes.new('Cube.001_cell.002_cell.001')
me_cube_001_cell_002_cell_001.from_pydata([(0.04375, 0.1198, 0.4141), (0.04375, -0.193, -0.2872), (0.04375, -0.01793, -0.2646), (-0.05625, -0.1161, -0.2528), (-0.05625, -0.04272, -0.2433), (-0.05625, 0.1198, 0.3322), (-0.05625, 0.1198, -0.1285), (0.04375, -0.2584, 0.09311), (0.04375, 0.1198, -0.1677), (0.04375, 0.1088, -0.1755), (0.03131, 0.1198, 0.4141), (0.04375, 0.1066, 0.4141), (-0.05625, -0.1726, 0.07511), (-0.05625, -0.01393, -0.2231), (0.04375, -0.193, -0.2872), (0.04375, -0.01793, -0.2646), (-0.05625, -0.1161, -0.2528), (-0.05625, -0.04272, -0.2433)], [], [(0, 10, 11), (11, 7, 1, 15, 9, 8, 0), (17, 2, 14, 16), (8, 6, 5, 10, 0), (6, 13, 4, 3, 12, 5)])
_k = set([(1, 15), (2, 14), (3, 4), (16, 17)])
me_cube_001_cell_002_cell_001.attributes.new('sharp_edge', 'BOOLEAN', 'EDGE').data.foreach_set('value', [ (min(e.vertices), max(e.vertices)) in _k for e in me_cube_001_cell_002_cell_001.edges])
me_cube_001_cell_002_cell_001.use_remesh_preserve_volume = False
me_cube_001_cell_002_cell_001.use_remesh_preserve_attributes = False
me_cube_001_cell_002_cell_001.use_mirror_vertex_groups = False
me_cube_001_cell_002_cell_001.update()
me_cube_001_cell_002_cell_000 = bpy.data.meshes.new('Cube.001_cell.002_cell.000')
me_cube_001_cell_002_cell_000.from_pydata([(0.03387, 0.4896, -0.3396), (0.05095, 0.4764, -0.3454), (-0.04905, -0.2808, 0.3625), (-0.04905, -0.2888, 0.3339), (-0.04905, -0.3113, 0.2524), (-0.04905, 0.03245, 0.3625), (-0.04905, -0.3245, -0.4241), (-0.04905, 0.5532, -0.3111), (0.05095, -0.2868, 0.1771), (0.05095, -0.2943, 0.1497), (0.05095, 0.4098, 0.04137), (0.05095, -0.2985, -0.06252), (0.05095, -0.3054, -0.4461), (0.05095, -0.2349, 0.3625), (0.05095, -0.0289, 0.3625), (-0.04905, 0.4959, 0.02359), (-0.04905, -0.3237, -0.3802), (-0.04905, 0.5204, -0.1189), (-0.04905, -0.3245, -0.4241), (-0.04905, 0.5532, -0.3111), (0.05095, -0.3054, -0.4461), (0.05095, 0.4764, -0.3454)], [], [(13, 8, 9, 11, 12, 1, 10, 14), (19, 0, 21, 20, 18), (5, 15, 17, 7, 6, 16, 4, 3, 2), (14, 5, 2, 13)])
_k = set([(1, 12), (6, 7), (18, 19), (20, 21)])
me_cube_001_cell_002_cell_000.attributes.new('sharp_edge', 'BOOLEAN', 'EDGE').data.foreach_set('value', [ (min(e.vertices), max(e.vertices)) in _k for e in me_cube_001_cell_002_cell_000.edges])
me_cube_001_cell_002_cell_000.use_remesh_preserve_volume = False
me_cube_001_cell_002_cell_000.use_remesh_preserve_attributes = False
me_cube_001_cell_002_cell_000.use_mirror_vertex_groups = False
me_cube_001_cell_002_cell_000.update()
me_cube_001_cell_003_cell_003 = bpy.data.meshes.new('Cube.001_cell.003_cell.003')
me_cube_001_cell_003_cell_003.from_pydata([(-0.05, 0.1914, 0.2525), (0.05, 0.1914, 0.3461), (-0.05, -0.2502, 0.2281), (-0.05, -0.0935, -0.276), (-0.05, 0.1914, -0.3629), (0.05, -0.2925, 0.3193), (0.05, -0.1295, -0.2046), (0.05, 0.1914, -0.3025), (-0.05, 0.1914, 0.2525), (0.05, 0.1914, 0.3461), (-0.05, -0.2502, 0.2281), (0.05, -0.2925, 0.3193)], [], [(5, 6, 7, 9), (7, 4, 8, 9), (10, 11, 1, 0), (4, 3, 2, 8)])
_k = set([(0, 1), (0, 10), (1, 11), (2, 8), (5, 9), (8, 9)])
me_cube_001_cell_003_cell_003.attributes.new('sharp_edge', 'BOOLEAN', 'EDGE').data.foreach_set('value', [ (min(e.vertices), max(e.vertices)) in _k for e in me_cube_001_cell_003_cell_003.edges])
me_cube_001_cell_003_cell_003.use_remesh_preserve_volume = False
me_cube_001_cell_003_cell_003.use_remesh_preserve_attributes = False
me_cube_001_cell_003_cell_003.use_mirror_vertex_groups = False
me_cube_001_cell_003_cell_003.update()
me_cube_001_cell_003_cell_002 = bpy.data.meshes.new('Cube.001_cell.003_cell.002')
me_cube_001_cell_003_cell_002.from_pydata([(-0.05, 0.2694, -0.2356), (0.05, 0.2694, -0.2356), (-0.05, -0.02083, 0.1695), (-0.05, 0.2205, 0.09672), (-0.05, 0.2694, 0.08169), (0.05, -0.4558, -0.2356), (-0.05, -0.3596, -0.2356), (0.05, -0.05726, 0.2417), (0.05, 0.02305, 0.2175), (0.05, 0.2694, 0.1419), (0.05, -0.1446, 0.1373), (-0.05, -0.2832, -0.144), (-0.05, -0.02083, 0.1695), (-0.05, 0.2205, 0.09672), (-0.05, 0.2694, 0.08169), (0.05, -0.4558, -0.2356), (-0.05, -0.3596, -0.2356), (0.05, -0.05726, 0.2417), (0.05, 0.02305, 0.2175), (0.05, 0.2694, 0.1419), (0.05, -0.1446, 0.1373), (-0.05, -0.2832, -0.144)], [], [(0, 14, 19, 1), (1, 19, 18, 17, 20, 15), (0, 1, 15, 16), (8, 9, 4, 13), (13, 12, 7, 8), (12, 21, 10, 7), (21, 6, 5, 10), (16, 11, 2, 3, 14, 0)])
_k = set([(2, 3), (2, 11), (3, 14), (4, 9), (4, 13), (5, 6), (5, 10), (6, 21), (7, 8), (7, 10), (8, 9), (11, 16), (12, 13), (12, 21), (14, 19), (15, 16), (15, 20), (17, 18), (17, 20), (18, 19)])
me_cube_001_cell_003_cell_002.attributes.new('sharp_edge', 'BOOLEAN', 'EDGE').data.foreach_set('value', [ (min(e.vertices), max(e.vertices)) in _k for e in me_cube_001_cell_003_cell_002.edges])
me_cube_001_cell_003_cell_002.use_remesh_preserve_volume = False
me_cube_001_cell_003_cell_002.use_remesh_preserve_attributes = False
me_cube_001_cell_003_cell_002.use_mirror_vertex_groups = False
me_cube_001_cell_003_cell_002.update()
me_cube_001_cell_003_cell_001 = bpy.data.meshes.new('Cube.001_cell.003_cell.001')
me_cube_001_cell_003_cell_001.from_pydata([(-0.05573, -0.9338, -0.6288), (0.04427, -0.9967, -0.6288), (-0.05573, -0.886, 0.1487), (0.04427, -0.9434, 0.2394), (0.04427, -0.0216, 0.2905), (0.09411, 0.5796, 0.4955), (-0.1062, 0.5723, 0.4959), (-0.05573, 0.551, 0.2284), (0.04427, 0.5628, 0.3228), (0.01366, 0.5592, 0.294), (0.04427, 0.48, -0.6288), (-0.05573, 0.4766, -0.6288), (0.04427, -0.9967, -0.6288), (-0.05573, -0.9338, -0.6288), (0.04427, -0.9434, 0.2394), (-0.05573, -0.886, 0.1487), (0.04427, 0.5628, 0.3228), (0.04427, 0.5628, 0.3228), (-0.05573, 0.551, 0.2284), (-0.05573, 0.551, 0.2284)], [(8, 5), (7, 6)], [(0, 2, 19, 11), (4, 16, 9), (15, 13, 12, 14), (11, 10, 1, 0), (10, 17, 3, 1), (9, 18, 15, 14, 4)])
_k = set([(0, 1), (0, 2), (1, 3), (2, 19), (3, 17), (4, 14), (4, 16), (12, 13), (12, 14), (13, 15), (15, 18)])
me_cube_001_cell_003_cell_001.attributes.new('sharp_edge', 'BOOLEAN', 'EDGE').data.foreach_set('value', [ (min(e.vertices), max(e.vertices)) in _k for e in me_cube_001_cell_003_cell_001.edges])
me_cube_001_cell_003_cell_001.use_remesh_preserve_volume = False
me_cube_001_cell_003_cell_001.use_remesh_preserve_attributes = False
me_cube_001_cell_003_cell_001.use_mirror_vertex_groups = False
me_cube_001_cell_003_cell_001.update()
me_cube_001_cell_003_cell_000 = bpy.data.meshes.new('Cube.001_cell.003_cell.000')
me_cube_001_cell_003_cell_000.from_pydata([(-0.04792, 0.1639, 0.2805), (0.1019, 0.5127, 0.474), (-0.09831, 0.5404, 0.4743), (-0.04792, 0.5863, 0.3038), (-0.04792, -1.121, 0.2092), (-0.04792, 0.7447, -0.2074), (-0.04792, 0.7005, -0.06434), (0.05208, 0.5441, 0.395), (0.05208, -1.109, 0.3036), (0.01938, -1.113, 0.2728), (0.05208, 0.2797, -0.6501), (0.05208, -1.192, -0.6501), (0.05208, 0.5752, 0.2949), (-0.04792, 0.3756, -0.6501), (-0.04792, -1.196, -0.6501), (0.05208, 0.7083, -0.1357), (-0.04792, 0.5863, 0.3038), (-0.04792, 0.5863, 0.3038), (-0.04792, -1.121, 0.2092), (0.05208, 0.5441, 0.395), (0.05208, 0.5441, 0.395), (0.05208, -1.109, 0.3036)], [(7, 1), (3, 2)], [(0, 4, 9), (10, 15, 12, 19, 8, 11), (9, 21, 20, 17, 0), (13, 10, 11, 14), (14, 18, 16, 6, 5, 13)])
_k = set([(0, 4), (0, 17), (8, 19), (16, 18), (20, 21)])
me_cube_001_cell_003_cell_000.attributes.new('sharp_edge', 'BOOLEAN', 'EDGE').data.foreach_set('value', [ (min(e.vertices), max(e.vertices)) in _k for e in me_cube_001_cell_003_cell_000.edges])
me_cube_001_cell_003_cell_000.use_remesh_preserve_volume = False
me_cube_001_cell_003_cell_000.use_remesh_preserve_attributes = False
me_cube_001_cell_003_cell_000.use_mirror_vertex_groups = False
me_cube_001_cell_003_cell_000.update()
me_cube_001_cell_004_cell_006 = bpy.data.meshes.new('Cube.001_cell.004_cell.006')
me_cube_001_cell_004_cell_006.from_pydata([(-0.05, 0.589, 0.4529), (0.05, 0.589, 0.4282), (0.05, -0.5041, 0.2878), (-0.05, 0.26, 0.4106), (0.05, -0.6573, 0.2681), (-0.05, -0.6026, 0.2995), (0.05, -0.4668, -0.3154), (-0.05, 0.589, -0.7424), (0.05, 0.589, -0.7235), (-0.05, -0.3853, -0.3658), (0.05, -0.6573, 0.2681), (0.05, 0.589, 0.4282), (-0.05, 0.589, 0.4529), (-0.05, -0.6026, 0.2995)], [], [(3, 13, 4, 2), (11, 10, 6, 8), (2, 1, 12, 3), (8, 7, 0, 11), (7, 9, 5, 0)])
_k = set([(0, 5), (0, 11), (1, 2), (1, 12), (2, 4), (3, 12), (3, 13), (10, 11)])
me_cube_001_cell_004_cell_006.attributes.new('sharp_edge', 'BOOLEAN', 'EDGE').data.foreach_set('value', [ (min(e.vertices), max(e.vertices)) in _k for e in me_cube_001_cell_004_cell_006.edges])
me_cube_001_cell_004_cell_006.use_remesh_preserve_volume = False
me_cube_001_cell_004_cell_006.use_remesh_preserve_attributes = False
me_cube_001_cell_004_cell_006.use_mirror_vertex_groups = False
me_cube_001_cell_004_cell_006.update()
me_cube_001_cell_004_cell_005 = bpy.data.meshes.new('Cube.001_cell.004_cell.005')
me_cube_001_cell_004_cell_005.from_pydata([(0.04303, 0.2045, -0.6067), (0.04303, 0.6536, -0.5819), (0.01277, -0.3527, -0.6657), (-0.05697, 0.6969, -0.6729), (-0.05697, -0.3245, -0.7293), (0.04303, -0.365, -0.6379), (0.04303, 0.188, 1.019), (0.04303, -0.4672, 0.9143), (-0.05697, 0.201, 1.031), (-0.05697, -0.4345, 0.9299), (0.04303, 0.6536, -0.5819), (0.04303, -0.365, -0.6379), (-0.05697, 0.6969, -0.6729), (-0.05697, -0.3245, -0.7293)], [], [(0, 11, 2), (4, 9, 8, 12), (1, 6, 7, 5), (2, 13, 3, 10, 0)])
_k = set([(0, 10), (0, 11), (1, 5), (3, 13), (4, 12)])
me_cube_001_cell_004_cell_005.attributes.new('sharp_edge', 'BOOLEAN', 'EDGE').data.foreach_set('value', [ (min(e.vertices), max(e.vertices)) in _k for e in me_cube_001_cell_004_cell_005.edges])
me_cube_001_cell_004_cell_005.use_remesh_preserve_volume = False
me_cube_001_cell_004_cell_005.use_remesh_preserve_attributes = False
me_cube_001_cell_004_cell_005.use_mirror_vertex_groups = False
me_cube_001_cell_004_cell_005.update()
me_cube_001_cell_004_cell_004 = bpy.data.meshes.new('Cube.001_cell.004_cell.004')
me_cube_001_cell_004_cell_004.from_pydata([(-0.0477, -0.3975, -0.6925), (0.1025, -0.5437, -0.795), (-0.0976, -0.5637, -0.7946), (0.01983, 0.8464, -0.5608), (-0.0477, 0.8734, -0.6224), (0.0523, -0.5446, -0.6065), (-0.0477, -0.5567, -0.7013), (0.0523, 0.8335, -0.531), (0.0523, -0.5232, 0.3603), (0.0523, 0.7304, 1.024), (0.0523, -0.1941, 1.253), (-0.0477, -0.533, 0.3486), (-0.0477, -0.1909, 1.277), (-0.0477, 0.7636, 1.04), (-0.0477, 0.8734, -0.6224), (-0.0477, -0.5567, -0.7013), (-0.0477, -0.5567, -0.7013), (0.0523, -0.5446, -0.6065), (0.0523, -0.5446, -0.6065), (0.0523, 0.8335, -0.531)], [(5, 1), (6, 2)], [(0, 14, 3), (16, 11, 12, 13, 4), (3, 7, 17, 15, 0), (19, 9, 10, 8, 18)])
_k = set([(0, 14), (0, 15), (4, 16), (7, 17), (18, 19)])
me_cube_001_cell_004_cell_004.attributes.new('sharp_edge', 'BOOLEAN', 'EDGE').data.foreach_set('value', [ (min(e.vertices), max(e.vertices)) in _k for e in me_cube_001_cell_004_cell_004.edges])
me_cube_001_cell_004_cell_004.use_remesh_preserve_volume = False
me_cube_001_cell_004_cell_004.use_remesh_preserve_attributes = False
me_cube_001_cell_004_cell_004.use_mirror_vertex_groups = False
me_cube_001_cell_004_cell_004.update()
me_cube_001_cell_004_cell_003 = bpy.data.meshes.new('Cube.001_cell.004_cell.003')
me_cube_001_cell_004_cell_003.from_pydata([(-0.04762, -0.8693, 0.4247), (0.05238, -0.7467, 0.5679), (0.05238, -1.281, -0.204), (0.05238, 0.6371, -0.6544), (0.05238, 0.4524, 1.113), (0.05238, -0.04809, -0.7633), (0.05238, -0.9956, -0.5284), (-0.029, -0.8464, 0.4515), (-0.04762, -1.283, -0.1738), (-0.009005, -1.282, -0.1854), (-0.04762, 1.521, 0.6812), (-0.04762, 1.521, -0.2947), (0.05238, 1.521, 0.7001), (0.05238, 1.521, -0.3022), (-0.04762, 0.5346, 1.062), (-0.04762, -0.9926, -0.5048), (-0.04762, 0.6501, -0.6418), (-0.04762, -0.01462, -0.7475), (-0.04762, -0.8693, 0.4247), (-0.04762, -1.283, -0.1738), (0.05238, -1.281, -0.204), (0.05238, -0.7467, 0.5679)], [], [(11, 16, 17, 15, 19, 18, 14, 10), (12, 4, 21, 20, 6, 5, 3, 13), (1, 7, 0, 8, 9, 2), (13, 11, 10, 12)])
_k = set([(0, 8), (1, 2), (18, 19), (20, 21)])
me_cube_001_cell_004_cell_003.attributes.new('sharp_edge', 'BOOLEAN', 'EDGE').data.foreach_set('value', [ (min(e.vertices), max(e.vertices)) in _k for e in me_cube_001_cell_004_cell_003.edges])
me_cube_001_cell_004_cell_003.use_remesh_preserve_volume = False
me_cube_001_cell_004_cell_003.use_remesh_preserve_attributes = False
me_cube_001_cell_004_cell_003.use_mirror_vertex_groups = False
me_cube_001_cell_004_cell_003.update()
me_cube_001_cell_004_cell_002 = bpy.data.meshes.new('Cube.001_cell.004_cell.002')
me_cube_001_cell_004_cell_002.from_pydata([(-0.05, -0.3356, -0.4522), (0.05, -0.3929, -0.3613), (0.05, 0.4325, -0.3161), (-0.05, 0.4208, -0.4108), (0.05, -0.5267, 0.1469), (-0.05, -0.4956, 0.1557), (0.05, 0.4538, 0.6246), (-0.05, 0.4439, 0.6132), (-0.05, -0.3356, -0.4522), (-0.05, -0.4956, 0.1557), (0.05, -0.3929, -0.3613), (0.05, -0.5267, 0.1469), (-0.05, 0.4208, -0.4108), (0.05, 0.4325, -0.3161)], [], [(11, 5, 8, 10), (9, 7, 3, 0), (2, 6, 4, 1), (12, 13, 10, 8)])
_k = set([(0, 3), (0, 9), (1, 2), (1, 4), (5, 8), (8, 12), (10, 11), (10, 13)])
me_cube_001_cell_004_cell_002.attributes.new('sharp_edge', 'BOOLEAN', 'EDGE').data.foreach_set('value', [ (min(e.vertices), max(e.vertices)) in _k for e in me_cube_001_cell_004_cell_002.edges])
me_cube_001_cell_004_cell_002.use_remesh_preserve_volume = False
me_cube_001_cell_004_cell_002.use_remesh_preserve_attributes = False
me_cube_001_cell_004_cell_002.use_mirror_vertex_groups = False
me_cube_001_cell_004_cell_002.update()
me_cube_001_cell_004_cell_001 = bpy.data.meshes.new('Cube.001_cell.004_cell.001')
me_cube_001_cell_004_cell_001.from_pydata([(-0.05, 0.03305, 0.4365), (0.05, 0.04051, 0.4131), (0.05, 0.2287, 0.4374), (-0.05, 0.2835, 0.4688), (-0.05, -0.8117, -0.7848), (0.05, -0.6892, -0.6418), (0.05, 0.4169, -0.1394), (-0.05, 0.4981, -0.1897), (0.05, -0.6892, -0.6418), (0.05, 0.04051, 0.4131), (-0.05, 0.2835, 0.4688), (-0.05, 0.03305, 0.4365), (-0.05, -0.8117, -0.7848), (0.05, 0.2287, 0.4374)], [], [(11, 4, 8, 9), (13, 10, 11, 9), (3, 7, 12, 0), (5, 6, 2, 1)])
_k = set([(0, 3), (0, 12), (1, 2), (1, 5), (4, 11), (8, 9), (9, 13), (10, 11)])
me_cube_001_cell_004_cell_001.attributes.new('sharp_edge', 'BOOLEAN', 'EDGE').data.foreach_set('value', [ (min(e.vertices), max(e.vertices)) in _k for e in me_cube_001_cell_004_cell_001.edges])
me_cube_001_cell_004_cell_001.use_remesh_preserve_volume = False
me_cube_001_cell_004_cell_001.use_remesh_preserve_attributes = False
me_cube_001_cell_004_cell_001.use_mirror_vertex_groups = False
me_cube_001_cell_004_cell_001.update()
me_cube_001_cell_004_cell_000 = bpy.data.meshes.new('Cube.001_cell.004_cell.000')
me_cube_001_cell_004_cell_000.from_pydata([(-0.04999, -0.5613, -0.4299), (0.05001, -0.579, -0.4896), (0.09971, -0.6292, -0.6527), (-0.09985, -0.6285, -0.6663), (0.05001, -0.5458, -0.6156), (-0.04999, -0.5146, -0.6074), (-0.04999, 0.5017, 1.107), (0.05001, 0.5046, 1.077), (0.05001, 0.7797, 0.764), (0.05001, 0.4499, -0.1312), (-0.04999, 0.7826, 0.7873), (-0.04999, 0.4399, -0.1426), (-0.04999, -0.5146, -0.6074), (-0.04999, -0.5146, -0.6074), (-0.04999, -0.5613, -0.4299), (0.05001, -0.5458, -0.6156), (0.05001, -0.5458, -0.6156), (0.05001, -0.579, -0.4896), (-0.04999, 0.5017, 1.107), (0.05001, 0.5046, 1.077)], [(4, 2), (5, 3)], [(14, 12, 15, 17), (6, 10, 11, 13, 0), (19, 18, 14, 17), (16, 9, 8, 7, 1)])
_k = set([(0, 6), (0, 13), (1, 7), (1, 16), (12, 14), (14, 18), (15, 17), (17, 19)])
me_cube_001_cell_004_cell_000.attributes.new('sharp_edge', 'BOOLEAN', 'EDGE').data.foreach_set('value', [ (min(e.vertices), max(e.vertices)) in _k for e in me_cube_001_cell_004_cell_000.edges])
me_cube_001_cell_004_cell_000.use_remesh_preserve_volume = False
me_cube_001_cell_004_cell_000.use_remesh_preserve_attributes = False
me_cube_001_cell_004_cell_000.use_mirror_vertex_groups = False
me_cube_001_cell_004_cell_000.update()
me_cube_001_cell_004_cell_009 = bpy.data.meshes.new('Cube.001_cell.004_cell.009')
me_cube_001_cell_004_cell_009.from_pydata([(-0.05, 0.3032, -0.9466), (0.05, 0.3032, -0.8532), (0.05, -0.08328, -0.8745), (-0.05, -0.04007, -0.9656), (0.05, -0.5515, 0.7347), (-0.05, 0.3032, 1.083), (0.05, 0.3032, 1.075), (-0.05, -0.538, 0.7476), (-0.05, 0.3032, -0.9466), (0.05, 0.3032, -0.8532), (0.05, -0.08328, -0.8745), (-0.05, -0.04007, -0.9656)], [], [(9, 8, 5, 6), (8, 3, 7, 5), (10, 11, 0, 1), (6, 4, 2, 9)])
_k = set([(0, 1), (0, 11), (1, 10), (2, 9), (3, 8), (8, 9)])
me_cube_001_cell_004_cell_009.attributes.new('sharp_edge', 'BOOLEAN', 'EDGE').data.foreach_set('value', [ (min(e.vertices), max(e.vertices)) in _k for e in me_cube_001_cell_004_cell_009.edges])
me_cube_001_cell_004_cell_009.use_remesh_preserve_volume = False
me_cube_001_cell_004_cell_009.use_remesh_preserve_attributes = False
me_cube_001_cell_004_cell_009.use_mirror_vertex_groups = False
me_cube_001_cell_004_cell_009.update()
me_cube_001_cell_005_cell_000 = bpy.data.meshes.new('Cube.001_cell.005_cell.000')
me_cube_001_cell_005_cell_000.from_pydata([(0.007395, -0.04463, -0.0776), (-0.04543, -0.04463, -0.0776), (0.05761, 0.124, 0.08881), (0.002582, -0.09475, 0.08707), (0.002645, 0.01668, -0.0776), (-0.01892, -0.04463, 0.09111), (0.007395, 0.01457, 0.09036), (0.007395, 0.06808, -0.06173), (-0.01084, 0.03139, -0.07351), (-0.01722, 0.01854, -0.0776), (0.007395, -0.04463, 0.0883), (-0.01722, 0.01854, -0.0776), (-0.04543, -0.04463, -0.0776), (-0.01892, -0.04463, 0.09111), (-0.01892, -0.04463, 0.09111), (0.007395, 0.01457, 0.09036), (0.007395, 0.01457, 0.09036), (0.007395, 0.06808, -0.06173)], [(6, 2), (5, 3)], [(0, 10, 13, 12), (12, 11, 4, 0), (17, 8, 9, 1, 14, 15), (4, 7, 16, 10, 0)])
_k = set([(1, 9), (1, 14), (7, 16), (11, 12), (12, 13), (15, 17)])
me_cube_001_cell_005_cell_000.attributes.new('sharp_edge', 'BOOLEAN', 'EDGE').data.foreach_set('value', [ (min(e.vertices), max(e.vertices)) in _k for e in me_cube_001_cell_005_cell_000.edges])
me_cube_001_cell_005_cell_000.use_remesh_preserve_volume = False
me_cube_001_cell_005_cell_000.use_remesh_preserve_attributes = False
me_cube_001_cell_005_cell_000.use_mirror_vertex_groups = False
me_cube_001_cell_005_cell_000.update()
me_cube_001_cell_005_cell_004 = bpy.data.meshes.new('Cube.001_cell.005_cell.004')
me_cube_001_cell_005_cell_004.from_pydata([(0.005046, -0.01133, 0.09696), (0.005046, 0.034, -0.03187), (-0.01514, -0.01133, -0.03149), (0.005046, -0.01133, -0.0336), (0.005046, -0.01133, 0.09696), (-0.01514, -0.01133, -0.03149), (0.005046, 0.034, -0.03187)], [], [(6, 5, 4), (3, 1, 0), (2, 3, 0)])
_k = set([(0, 1), (0, 2), (4, 5), (4, 6)])
me_cube_001_cell_005_cell_004.attributes.new('sharp_edge', 'BOOLEAN', 'EDGE').data.foreach_set('value', [ (min(e.vertices), max(e.vertices)) in _k for e in me_cube_001_cell_005_cell_004.edges])
me_cube_001_cell_005_cell_004.use_remesh_preserve_volume = False
me_cube_001_cell_005_cell_004.use_remesh_preserve_attributes = False
me_cube_001_cell_005_cell_004.use_mirror_vertex_groups = False
me_cube_001_cell_005_cell_004.update()
me_cube = bpy.data.meshes.new('Cube')
me_cube.from_pydata([(-1.0, -1.0, -1.0), (-1.0, -1.0, 1.0), (-1.0, 1.0, -1.0), (-1.0, 1.0, 1.0), (1.0, -1.0, -1.0), (1.0, -1.0, 1.0), (1.0, 1.0, -1.0), (1.0, 1.0, 1.0)], [], [(0, 1, 3, 2), (2, 3, 7, 6), (6, 7, 5, 4), (4, 5, 1, 0), (2, 6, 4, 0), (7, 3, 1, 5)])
me_cube.use_remesh_preserve_volume = False
me_cube.use_remesh_preserve_attributes = False
me_cube.use_mirror_vertex_groups = False
me_cube.update()
me_sphere = bpy.data.meshes.new('Sphere')
me_sphere.from_pydata([(0.0, -3.258e-07, -1.0), (0.03806, 0.1913, 0.9808), (0.07466, 0.3753, 0.9239), (0.1084, 0.5449, 0.8315), (0.1379, 0.6935, 0.7071), (0.1622, 0.8155, 0.5556), (0.1802, 0.9061, 0.3827), (0.1913, 0.9619, 0.1951), (0.1951, 0.9808, 7.55e-08), (0.1913, 0.9619, -0.1951), (0.1802, 0.9061, -0.3827), (0.1622, 0.8155, -0.5556), (0.1379, 0.6935, -0.7071), (0.1084, 0.5449, -0.8315), (0.07466, 0.3753, -0.9239), (0.03806, 0.1913, -0.9808), (0.07466, 0.1802, 0.9808), (0.1464, 0.3536, 0.9239), (0.2126, 0.5133, 0.8315), (0.2706, 0.6533, 0.7071), (0.3182, 0.7682, 0.5556), (0.3536, 0.8536, 0.3827), (0.3753, 0.9061, 0.1951), (0.3827, 0.9239, 7.55e-08), (0.3753, 0.9061, -0.1951), (0.3536, 0.8536, -0.3827), (0.3182, 0.7682, -0.5556), (0.2706, 0.6533, -0.7071), (0.2126, 0.5133, -0.8315), (0.1464, 0.3536, -0.9239), (0.07466, 0.1802, -0.9808), (0.1084, 0.1622, 0.9808), (0.2126, 0.3182, 0.9239), (0.3087, 0.4619, 0.8315), (0.3928, 0.5879, 0.7071), (0.4619, 0.6913, 0.5556), (0.5133, 0.7682, 0.3827), (0.5449, 0.8155, 0.1951), (0.5556, 0.8315, 7.55e-08), (0.5449, 0.8155, -0.1951), (0.5133, 0.7682, -0.3827), (0.4619, 0.6913, -0.5556), (0.3928, 0.5879, -0.7071), (0.3087, 0.4619, -0.8315), (0.2126, 0.3182, -0.9239), (0.1084, 0.1622, -0.9808), (0.1379, 0.1379, 0.9808), (0.2706, 0.2706, 0.9239), (0.3928, 0.3928, 0.8315), (0.5, 0.5, 0.7071), (0.5879, 0.5879, 0.5556), (0.6533, 0.6533, 0.3827), (0.6935, 0.6935, 0.1951), (0.7071, 0.7071, 7.55e-08), (0.6935, 0.6935, -0.1951), (0.6533, 0.6533, -0.3827), (0.5879, 0.5879, -0.5556), (0.5, 0.5, -0.7071), (0.3928, 0.3928, -0.8315), (0.2706, 0.2706, -0.9239), (0.1379, 0.1379, -0.9808), (0.1622, 0.1084, 0.9808), (0.3182, 0.2126, 0.9239), (0.4619, 0.3087, 0.8315), (0.5879, 0.3928, 0.7071), (0.6913, 0.4619, 0.5556), (0.7682, 0.5133, 0.3827), (0.8155, 0.5449, 0.1951), (0.8315, 0.5556, 7.55e-08), (0.8155, 0.5449, -0.1951), (0.7682, 0.5133, -0.3827), (0.6913, 0.4619, -0.5556), (0.5879, 0.3928, -0.7071), (0.4619, 0.3087, -0.8315), (0.3182, 0.2126, -0.9239), (0.1622, 0.1084, -0.9808), (0.1802, 0.07466, 0.9808), (0.3536, 0.1464, 0.9239), (0.5133, 0.2126, 0.8315), (0.6533, 0.2706, 0.7071), (0.7682, 0.3182, 0.5556), (0.8536, 0.3536, 0.3827), (0.9061, 0.3753, 0.1951), (0.9239, 0.3827, 7.55e-08), (0.9061, 0.3753, -0.1951), (0.8536, 0.3536, -0.3827), (0.7682, 0.3182, -0.5556), (0.6533, 0.2706, -0.7071), (0.5133, 0.2126, -0.8315), (0.3536, 0.1464, -0.9239), (0.1802, 0.07466, -0.9808), (0.1913, 0.03806, 0.9808), (0.3753, 0.07466, 0.9239), (0.5449, 0.1084, 0.8315), (0.6935, 0.1379, 0.7071), (0.8155, 0.1622, 0.5556), (0.9061, 0.1802, 0.3827), (0.9619, 0.1913, 0.1951), (0.9808, 0.1951, 7.55e-08), (0.9619, 0.1913, -0.1951), (0.9061, 0.1802, -0.3827), (0.8155, 0.1622, -0.5556), (0.6935, 0.1379, -0.7071), (0.5449, 0.1084, -0.8315), (0.3753, 0.07466, -0.9239), (0.1913, 0.03806, -0.9808), (0.1951, -3.266e-07, 0.9808), (0.3827, -3.192e-07, 0.9239), (0.5556, -3.117e-07, 0.8315), (0.7071, -3.192e-07, 0.7071), (0.8315, -3.341e-07, 0.5556), (0.9239, -2.745e-07, 0.3827), (0.9808, -3.937e-07, 0.1951), (1.0, -3.788e-07, 7.55e-08), (0.9808, -3.937e-07, -0.1951), (0.9239, -2.298e-07, -0.3827), (0.8315, -3.341e-07, -0.5556), (0.7071, -3.192e-07, -0.7071), (0.5556, -3.415e-07, -0.8315), (0.3827, -3.043e-07, -0.9239), (0.1951, -3.08e-07, -0.9808), (0.1913, -0.03806, 0.9808), (0.3753, -0.07466, 0.9239), (0.5449, -0.1084, 0.8315), (0.6935, -0.138, 0.7071), (0.8155, -0.1622, 0.5556), (0.9061, -0.1802, 0.3827), (0.9619, -0.1913, 0.1951), (0.9808, -0.1951, 7.55e-08), (0.9619, -0.1913, -0.1951), (0.9061, -0.1802, -0.3827), (0.8155, -0.1622, -0.5556), (0.6935, -0.138, -0.7071), (0.5449, -0.1084, -0.8315), (0.3753, -0.07466, -0.9239), (0.1913, -0.03806, -0.9808), (0.1802, -0.07466, 0.9808), (0.3536, -0.1464, 0.9239), (0.5133, -0.2126, 0.8315), (0.6533, -0.2706, 0.7071), (0.7682, -0.3182, 0.5556), (0.8536, -0.3536, 0.3827), (0.9061, -0.3753, 0.1951), (0.9239, -0.3827, 7.55e-08), (0.9061, -0.3753, -0.1951), (0.8536, -0.3536, -0.3827), (0.7682, -0.3182, -0.5556), (0.6533, -0.2706, -0.7071), (0.5133, -0.2126, -0.8315), (0.3536, -0.1464, -0.9239), (0.1802, -0.07466, -0.9808), (0.1622, -0.1084, 0.9808), (0.3182, -0.2126, 0.9239), (0.4619, -0.3087, 0.8315), (0.5879, -0.3928, 0.7071), (0.6913, -0.4619, 0.5556), (0.7682, -0.5133, 0.3827), (0.8155, -0.5449, 0.1951), (0.8315, -0.5556, 7.55e-08), (0.8155, -0.5449, -0.1951), (0.7682, -0.5133, -0.3827), (0.6913, -0.4619, -0.5556), (0.5879, -0.3928, -0.7071), (0.4619, -0.3087, -0.8315), (0.3182, -0.2126, -0.9239), (0.1622, -0.1084, -0.9808), (0.1379, -0.138, 0.9808), (0.2706, -0.2706, 0.9239), (0.3928, -0.3928, 0.8315), (0.5, -0.5, 0.7071), (0.5879, -0.5879, 0.5556), (0.6533, -0.6533, 0.3827), (0.6935, -0.6935, 0.1951), (0.7071, -0.7071, 7.55e-08), (0.6935, -0.6935, -0.1951), (0.6533, -0.6533, -0.3827), (0.5879, -0.5879, -0.5556), (0.5, -0.5, -0.7071), (0.3928, -0.3928, -0.8315), (0.2706, -0.2706, -0.9239), (0.1379, -0.138, -0.9808), (0.1084, -0.1622, 0.9808), (0.2126, -0.3182, 0.9239), (0.3087, -0.4619, 0.8315), (0.3928, -0.5879, 0.7071), (0.4619, -0.6913, 0.5556), (0.5133, -0.7682, 0.3827), (0.5449, -0.8155, 0.1951), (0.5556, -0.8315, 7.55e-08), (0.5449, -0.8155, -0.1951), (0.5133, -0.7682, -0.3827), (0.4619, -0.6913, -0.5556), (0.3928, -0.5879, -0.7071), (0.3087, -0.4619, -0.8315), (0.2126, -0.3182, -0.9239), (0.1084, -0.1622, -0.9808), (0.07466, -0.1802, 0.9808), (0.1464, -0.3536, 0.9239), (0.2126, -0.5133, 0.8315), (0.2706, -0.6533, 0.7071), (0.3182, -0.7682, 0.5556), (0.3536, -0.8536, 0.3827), (0.3753, -0.9061, 0.1951), (0.3827, -0.9239, 7.55e-08), (0.3753, -0.9061, -0.1951), (0.3536, -0.8536, -0.3827), (0.3182, -0.7682, -0.5556), (0.2706, -0.6533, -0.7071), (0.2126, -0.5133, -0.8315), (0.1464, -0.3536, -0.9239), (0.07466, -0.1802, -0.9808), (0.03806, -0.1913, 0.9808), (0.07466, -0.3753, 0.9239), (0.1084, -0.5449, 0.8315), (0.1379, -0.6935, 0.7071), (0.1622, -0.8155, 0.5556), (0.1802, -0.9061, 0.3827), (0.1913, -0.9619, 0.1951), (0.1951, -0.9808, 7.55e-08), (0.1913, -0.9619, -0.1951), (0.1802, -0.9061, -0.3827), (0.1622, -0.8155, -0.5556), (0.1379, -0.6935, -0.7071), (0.1084, -0.5449, -0.8315), (0.07466, -0.3753, -0.9239), (0.03806, -0.1913, -0.9808), (-7.212e-09, -0.1951, 0.9808), (4.122e-08, -0.3827, 0.9239), (2.632e-08, -0.5556, 0.8315), (-2.584e-08, -0.7071, 0.7071), (-8.544e-08, -0.8315, 0.5556), (6.357e-08, -0.9239, 0.3827), (-8.544e-08, -0.9808, 0.1951), (-1.003e-07, -1.0, 7.55e-08), (-8.544e-08, -0.9808, -0.1951), (6.357e-08, -0.9239, -0.3827), (-8.544e-08, -0.8315, -0.5556), (-2.584e-08, -0.7071, -0.7071), (-1.094e-08, -0.5556, -0.8315), (3.964e-09, -0.3827, -0.9239), (3.964e-09, -0.1951, -0.9808), (-0.03806, -0.1913, 0.9808), (-0.07466, -0.3753, 0.9239), (-0.1084, -0.5449, 0.8315), (-0.1379, -0.6935, 0.7071), (-0.1622, -0.8155, 0.5556), (-0.1802, -0.9061, 0.3827), (-0.1913, -0.9619, 0.1951), (-0.1951, -0.9808, 7.55e-08), (-0.1913, -0.9619, -0.1951), (-0.1802, -0.9061, -0.3827), (-0.1622, -0.8155, -0.5556), (-0.1379, -0.6935, -0.7071), (-0.1084, -0.5449, -0.8315), (-0.07466, -0.3753, -0.9239), (-0.03806, -0.1913, -0.9808), (-1.247e-07, -6.269e-07, 1.0), (-0.07466, -0.1802, 0.9808), (-0.1464, -0.3536, 0.9239), (-0.2126, -0.5133, 0.8315), (-0.2706, -0.6533, 0.7071), (-0.3182, -0.7682, 0.5556), (-0.3536, -0.8536, 0.3827), (-0.3753, -0.9061, 0.1951), (-0.3827, -0.9239, 7.55e-08), (-0.3753, -0.9061, -0.1951), (-0.3536, -0.8536, -0.3827), (-0.3182, -0.7682, -0.5556), (-0.2706, -0.6533, -0.7071), (-0.2126, -0.5133, -0.8315), (-0.1464, -0.3536, -0.9239), (-0.07466, -0.1802, -0.9808), (-0.1084, -0.1622, 0.9808), (-0.2126, -0.3182, 0.9239), (-0.3087, -0.4619, 0.8315), (-0.3928, -0.5879, 0.7071), (-0.4619, -0.6913, 0.5556), (-0.5133, -0.7682, 0.3827), (-0.5449, -0.8155, 0.1951), (-0.5556, -0.8315, 7.55e-08), (-0.5449, -0.8155, -0.1951), (-0.5133, -0.7682, -0.3827), (-0.4619, -0.6913, -0.5556), (-0.3928, -0.5879, -0.7071), (-0.3087, -0.4619, -0.8315), (-0.2126, -0.3182, -0.9239), (-0.1084, -0.1622, -0.9808), (-0.1379, -0.138, 0.9808), (-0.2706, -0.2706, 0.9239), (-0.3928, -0.3928, 0.8315), (-0.5, -0.5, 0.7071), (-0.5879, -0.5879, 0.5556), (-0.6533, -0.6533, 0.3827), (-0.6935, -0.6935, 0.1951), (-0.7071, -0.7071, 7.55e-08), (-0.6935, -0.6935, -0.1951), (-0.6533, -0.6533, -0.3827), (-0.5879, -0.5879, -0.5556), (-0.5, -0.5, -0.7071), (-0.3928, -0.3928, -0.8315), (-0.2706, -0.2706, -0.9239), (-0.1379, -0.1379, -0.9808), (-0.1622, -0.1084, 0.9808), (-0.3182, -0.2126, 0.9239), (-0.4619, -0.3087, 0.8315), (-0.5879, -0.3928, 0.7071), (-0.6913, -0.4619, 0.5556), (-0.7682, -0.5133, 0.3827), (-0.8155, -0.5449, 0.1951), (-0.8315, -0.5556, 7.55e-08), (-0.8155, -0.5449, -0.1951), (-0.7682, -0.5133, -0.3827), (-0.6913, -0.4619, -0.5556), (-0.5879, -0.3928, -0.7071), (-0.4619, -0.3087, -0.8315), (-0.3182, -0.2126, -0.9239), (-0.1622, -0.1084, -0.9808), (-0.1802, -0.07466, 0.9808), (-0.3536, -0.1464, 0.9239), (-0.5133, -0.2126, 0.8315), (-0.6533, -0.2706, 0.7071), (-0.7682, -0.3182, 0.5556), (-0.8536, -0.3536, 0.3827), (-0.9061, -0.3753, 0.1951), (-0.9239, -0.3827, 7.55e-08), (-0.9061, -0.3753, -0.1951), (-0.8536, -0.3536, -0.3827), (-0.7682, -0.3182, -0.5556), (-0.6533, -0.2706, -0.7071), (-0.5133, -0.2126, -0.8315), (-0.3536, -0.1464, -0.9239), (-0.1802, -0.07466, -0.9808), (-0.1913, -0.03806, 0.9808), (-0.3753, -0.07466, 0.9239), (-0.5449, -0.1084, 0.8315), (-0.6935, -0.1379, 0.7071), (-0.8155, -0.1622, 0.5556), (-0.9061, -0.1802, 0.3827), (-0.9619, -0.1913, 0.1951), (-0.9808, -0.1951, 7.55e-08), (-0.9619, -0.1913, -0.1951), (-0.9061, -0.1802, -0.3827), (-0.8155, -0.1622, -0.5556), (-0.6935, -0.1379, -0.7071), (-0.5449, -0.1084, -0.8315), (-0.3753, -0.07466, -0.9239), (-0.1913, -0.03806, -0.9808), (-0.1951, -3.117e-07, 0.9808), (-0.3827, -2.819e-07, 0.9239), (-0.5556, -2.819e-07, 0.8315), (-0.7071, -1.851e-07, 0.7071), (-0.8315, -1.404e-07, 0.5556), (-0.9239, -3.192e-07, 0.3827), (-0.9808, -9.567e-08, 0.1951), (-1.0, -1.404e-07, 7.55e-08), (-0.9808, -9.567e-08, -0.1951), (-0.9239, -3.192e-07, -0.3827), (-0.8315, -1.404e-07, -0.5556), (-0.7071, -1.851e-07, -0.7071), (-0.5556, -2.596e-07, -0.8315), (-0.3827, -2.521e-07, -0.9239), (-0.1951, -3.155e-07, -0.9808), (-0.1913, 0.03806, 0.9808), (-0.3753, 0.07466, 0.9239), (-0.5449, 0.1084, 0.8315), (-0.6935, 0.1379, 0.7071), (-0.8155, 0.1622, 0.5556), (-0.9061, 0.1802, 0.3827), (-0.9619, 0.1913, 0.1951), (-0.9808, 0.1951, 7.55e-08), (-0.9619, 0.1913, -0.1951), (-0.9061, 0.1802, -0.3827), (-0.8155, 0.1622, -0.5556), (-0.6935, 0.1379, -0.7071), (-0.5449, 0.1084, -0.8315), (-0.3753, 0.07466, -0.9239), (-0.1913, 0.03806, -0.9808), (-0.1802, 0.07466, 0.9808), (-0.3536, 0.1464, 0.9239), (-0.5133, 0.2126, 0.8315), (-0.6533, 0.2706, 0.7071), (-0.7682, 0.3182, 0.5556), (-0.8536, 0.3536, 0.3827), (-0.9061, 0.3753, 0.1951), (-0.9239, 0.3827, 7.55e-08), (-0.9061, 0.3753, -0.1951), (-0.8536, 0.3536, -0.3827), (-0.7682, 0.3182, -0.5556), (-0.6533, 0.2706, -0.7071), (-0.5133, 0.2126, -0.8315), (-0.3536, 0.1464, -0.9239), (-0.1802, 0.07466, -0.9808), (-0.1622, 0.1084, 0.9808), (-0.3182, 0.2126, 0.9239), (-0.4619, 0.3087, 0.8315), (-0.5879, 0.3928, 0.7071), (-0.6913, 0.4619, 0.5556), (-0.7682, 0.5133, 0.3827), (-0.8155, 0.5449, 0.1951), (-0.8315, 0.5556, 7.55e-08), (-0.8155, 0.5449, -0.1951), (-0.7682, 0.5133, -0.3827), (-0.6913, 0.4619, -0.5556), (-0.5879, 0.3928, -0.7071), (-0.4619, 0.3087, -0.8315), (-0.3182, 0.2126, -0.9239), (-0.1622, 0.1084, -0.9808), (-0.1379, 0.1379, 0.9808), (-0.2706, 0.2706, 0.9239), (-0.3928, 0.3928, 0.8315), (-0.5, 0.5, 0.7071), (-0.5879, 0.5879, 0.5556), (-0.6533, 0.6533, 0.3827), (-0.6935, 0.6935, 0.1951), (-0.7071, 0.7071, 7.55e-08), (-0.6935, 0.6935, -0.1951), (-0.6533, 0.6533, -0.3827), (-0.5879, 0.5879, -0.5556), (-0.5, 0.5, -0.7071), (-0.3928, 0.3928, -0.8315), (-0.2706, 0.2706, -0.9239), (-0.1379, 0.1379, -0.9808), (-0.1084, 0.1622, 0.9808), (-0.2126, 0.3182, 0.9239), (-0.3087, 0.4619, 0.8315), (-0.3928, 0.5879, 0.7071), (-0.4619, 0.6913, 0.5556), (-0.5133, 0.7682, 0.3827), (-0.5449, 0.8155, 0.1951), (-0.5556, 0.8315, 7.55e-08), (-0.5449, 0.8155, -0.1951), (-0.5133, 0.7682, -0.3827), (-0.4619, 0.6913, -0.5556), (-0.3928, 0.5879, -0.7071), (-0.3087, 0.4619, -0.8315), (-0.2126, 0.3182, -0.9239), (-0.1084, 0.1622, -0.9808), (-0.07466, 0.1802, 0.9808), (-0.1464, 0.3536, 0.9239), (-0.2126, 0.5133, 0.8315), (-0.2706, 0.6533, 0.7071), (-0.3182, 0.7682, 0.5556), (-0.3536, 0.8536, 0.3827), (-0.3753, 0.9061, 0.1951), (-0.3827, 0.9239, 7.55e-08), (-0.3753, 0.9061, -0.1951), (-0.3536, 0.8536, -0.3827), (-0.3182, 0.7682, -0.5556), (-0.2706, 0.6533, -0.7071), (-0.2126, 0.5133, -0.8315), (-0.1464, 0.3536, -0.9239), (-0.07466, 0.1802, -0.9808), (-0.03806, 0.1913, 0.9808), (-0.07466, 0.3753, 0.9239), (-0.1084, 0.5449, 0.8315), (-0.1379, 0.6935, 0.7071), (-0.1622, 0.8155, 0.5556), (-0.1802, 0.9061, 0.3827), (-0.1913, 0.9619, 0.1951), (-0.1951, 0.9808, 7.55e-08), (-0.1913, 0.9619, -0.1951), (-0.1802, 0.9061, -0.3827), (-0.1622, 0.8155, -0.5556), (-0.1379, 0.6935, -0.7071), (-0.1084, 0.5449, -0.8315), (-0.07466, 0.3753, -0.9239), (-0.03806, 0.1913, -0.9808), (3.749e-08, 0.1951, 0.9808), (7.847e-08, 0.3827, 0.9239), (1.083e-07, 0.5556, 0.8315), (1.53e-07, 0.7071, 0.7071), (2.722e-07, 0.8315, 0.5556), (6.357e-08, 0.9239, 0.3827), (2.573e-07, 0.9808, 0.1951), (2.722e-07, 1.0, 7.55e-08), (2.573e-07, 0.9808, -0.1951), (6.357e-08, 0.9239, -0.3827), (2.722e-07, 0.8315, -0.5556), (1.53e-07, 0.7071, -0.7071), (1.232e-07, 0.5556, -0.8315), (7.847e-08, 0.3827, -0.9239), (1.514e-08, 0.1951, -0.9808)], [], [(467, 256, 1), (0, 481, 15), (475, 474, 8, 9), (468, 467, 1, 2), (476, 475, 9, 10), (469, 468, 2, 3), (477, 476, 10, 11), (470, 469, 3, 4), (478, 477, 11, 12), (471, 470, 4, 5), (479, 478, 12, 13), (472, 471, 5, 6), (480, 479, 13, 14), (473, 472, 6, 7), (481, 480, 14, 15), (474, 473, 7, 8), (7, 6, 21, 22), (15, 14, 29, 30), (8, 7, 22, 23), (1, 256, 16), (0, 15, 30), (9, 8, 23, 24), (2, 1, 16, 17), (10, 9, 24, 25), (3, 2, 17, 18), (11, 10, 25, 26), (4, 3, 18, 19), (12, 11, 26, 27), (5, 4, 19, 20), (13, 12, 27, 28), (6, 5, 20, 21), (14, 13, 28, 29), (26, 25, 40, 41), (19, 18, 33, 34), (27, 26, 41, 42), (20, 19, 34, 35), (28, 27, 42, 43), (21, 20, 35, 36), (29, 28, 43, 44), (22, 21, 36, 37), (30, 29, 44, 45), (23, 22, 37, 38), (16, 256, 31), (0, 30, 45), (24, 23, 38, 39), (17, 16, 31, 32), (25, 24, 39, 40), (18, 17, 32, 33), (45, 44, 59, 60), (38, 37, 52, 53), (31, 256, 46), (0, 45, 60), (39, 38, 53, 54), (32, 31, 46, 47), (40, 39, 54, 55), (33, 32, 47, 48), (41, 40, 55, 56), (34, 33, 48, 49), (42, 41, 56, 57), (35, 34, 49, 50), (43, 42, 57, 58), (36, 35, 50, 51), (44, 43, 58, 59), (37, 36, 51, 52), (57, 56, 71, 72), (50, 49, 64, 65), (58, 57, 72, 73), (51, 50, 65, 66), (59, 58, 73, 74), (52, 51, 66, 67), (60, 59, 74, 75), (53, 52, 67, 68), (46, 256, 61), (0, 60, 75), (54, 53, 68, 69), (47, 46, 61, 62), (55, 54, 69, 70), (48, 47, 62, 63), (56, 55, 70, 71), (49, 48, 63, 64), (61, 256, 76), (0, 75, 90), (69, 68, 83, 84), (62, 61, 76, 77), (70, 69, 84, 85), (63, 62, 77, 78), (71, 70, 85, 86), (64, 63, 78, 79), (72, 71, 86, 87), (65, 64, 79, 80), (73, 72, 87, 88), (66, 65, 80, 81), (74, 73, 88, 89), (67, 66, 81, 82), (75, 74, 89, 90), (68, 67, 82, 83), (80, 79, 94, 95), (88, 87, 102, 103), (81, 80, 95, 96), (89, 88, 103, 104), (82, 81, 96, 97), (90, 89, 104, 105), (83, 82, 97, 98), (76, 256, 91), (0, 90, 105), (84, 83, 98, 99), (77, 76, 91, 92), (85, 84, 99, 100), (78, 77, 92, 93), (86, 85, 100, 101), (79, 78, 93, 94), (87, 86, 101, 102), (99, 98, 113, 114), (92, 91, 106, 107), (100, 99, 114, 115), (93, 92, 107, 108), (101, 100, 115, 116), (94, 93, 108, 109), (102, 101, 116, 117), (95, 94, 109, 110), (103, 102, 117, 118), (96, 95, 110, 111), (104, 103, 118, 119), (97, 96, 111, 112), (105, 104, 119, 120), (98, 97, 112, 113), (91, 256, 106), (0, 105, 120), (118, 117, 132, 133), (111, 110, 125, 126), (119, 118, 133, 134), (112, 111, 126, 127), (120, 119, 134, 135), (113, 112, 127, 128), (106, 256, 121), (0, 120, 135), (114, 113, 128, 129), (107, 106, 121, 122), (115, 114, 129, 130), (108, 107, 122, 123), (116, 115, 130, 131), (109, 108, 123, 124), (117, 116, 131, 132), (110, 109, 124, 125), (122, 121, 136, 137), (130, 129, 144, 145), (123, 122, 137, 138), (131, 130, 145, 146), (124, 123, 138, 139), (132, 131, 146, 147), (125, 124, 139, 140), (133, 132, 147, 148), (126, 125, 140, 141), (134, 133, 148, 149), (127, 126, 141, 142), (135, 134, 149, 150), (128, 127, 142, 143), (121, 256, 136), (0, 135, 150), (129, 128, 143, 144), (141, 140, 155, 156), (149, 148, 163, 164), (142, 141, 156, 157), (150, 149, 164, 165), (143, 142, 157, 158), (136, 256, 151), (0, 150, 165), (144, 143, 158, 159), (137, 136, 151, 152), (145, 144, 159, 160), (138, 137, 152, 153), (146, 145, 160, 161), (139, 138, 153, 154), (147, 146, 161, 162), (140, 139, 154, 155), (148, 147, 162, 163), (160, 159, 174, 175), (153, 152, 167, 168), (161, 160, 175, 176), (154, 153, 168, 169), (162, 161, 176, 177), (155, 154, 169, 170), (163, 162, 177, 178), (156, 155, 170, 171), (164, 163, 178, 179), (157, 156, 171, 172), (165, 164, 179, 180), (158, 157, 172, 173), (151, 256, 166), (0, 165, 180), (159, 158, 173, 174), (152, 151, 166, 167), (179, 178, 193, 194), (172, 171, 186, 187), (180, 179, 194, 195), (173, 172, 187, 188), (166, 256, 181), (0, 180, 195), (174, 173, 188, 189), (167, 166, 181, 182), (175, 174, 189, 190), (168, 167, 182, 183), (176, 175, 190, 191), (169, 168, 183, 184), (177, 176, 191, 192), (170, 169, 184, 185), (178, 177, 192, 193), (171, 170, 185, 186), (191, 190, 205, 206), (184, 183, 198, 199), (192, 191, 206, 207), (185, 184, 199, 200), (193, 192, 207, 208), (186, 185, 200, 201), (194, 193, 208, 209), (187, 186, 201, 202), (195, 194, 209, 210), (188, 187, 202, 203), (181, 256, 196), (0, 195, 210), (189, 188, 203, 204), (182, 181, 196, 197), (190, 189, 204, 205), (183, 182, 197, 198), (210, 209, 224, 225), (203, 202, 217, 218), (196, 256, 211), (0, 210, 225), (204, 203, 218, 219), (197, 196, 211, 212), (205, 204, 219, 220), (198, 197, 212, 213), (206, 205, 220, 221), (199, 198, 213, 214), (207, 206, 221, 222), (200, 199, 214, 215), (208, 207, 222, 223), (201, 200, 215, 216), (209, 208, 223, 224), (202, 201, 216, 217), (214, 213, 228, 229), (222, 221, 236, 237), (215, 214, 229, 230), (223, 222, 237, 238), (216, 215, 230, 231), (224, 223, 238, 239), (217, 216, 231, 232), (225, 224, 239, 240), (218, 217, 232, 233), (211, 256, 226), (0, 225, 240), (219, 218, 233, 234), (212, 211, 226, 227), (220, 219, 234, 235), (213, 212, 227, 228), (221, 220, 235, 236), (233, 232, 247, 248), (226, 256, 241), (0, 240, 255), (234, 233, 248, 249), (227, 226, 241, 242), (235, 234, 249, 250), (228, 227, 242, 243), (236, 235, 250, 251), (229, 228, 243, 244), (237, 236, 251, 252), (230, 229, 244, 245), (238, 237, 252, 253), (231, 230, 245, 246), (239, 238, 253, 254), (232, 231, 246, 247), (240, 239, 254, 255), (252, 251, 267, 268), (245, 244, 260, 261), (253, 252, 268, 269), (246, 245, 261, 262), (254, 253, 269, 270), (247, 246, 262, 263), (255, 254, 270, 271), (248, 247, 263, 264), (241, 256, 257), (0, 255, 271), (249, 248, 264, 265), (242, 241, 257, 258), (250, 249, 265, 266), (243, 242, 258, 259), (251, 250, 266, 267), (244, 243, 259, 260), (257, 256, 272), (0, 271, 286), (265, 264, 279, 280), (258, 257, 272, 273), (266, 265, 280, 281), (259, 258, 273, 274), (267, 266, 281, 282), (260, 259, 274, 275), (268, 267, 282, 283), (261, 260, 275, 276), (269, 268, 283, 284), (262, 261, 276, 277), (270, 269, 284, 285), (263, 262, 277, 278), (271, 270, 285, 286), (264, 263, 278, 279), (276, 275, 290, 291), (284, 283, 298, 299), (277, 276, 291, 292), (285, 284, 299, 300), (278, 277, 292, 293), (286, 285, 300, 301), (279, 278, 293, 294), (272, 256, 287), (0, 286, 301), (280, 279, 294, 295), (273, 272, 287, 288), (281, 280, 295, 296), (274, 273, 288, 289), (282, 281, 296, 297), (275, 274, 289, 290), (283, 282, 297, 298), (295, 294, 309, 310), (288, 287, 302, 303), (296, 295, 310, 311), (289, 288, 303, 304), (297, 296, 311, 312), (290, 289, 304, 305), (298, 297, 312, 313), (291, 290, 305, 306), (299, 298, 313, 314), (292, 291, 306, 307), (300, 299, 314, 315), (293, 292, 307, 308), (301, 300, 315, 316), (294, 293, 308, 309), (287, 256, 302), (0, 301, 316), (314, 313, 328, 329), (307, 306, 321, 322), (315, 314, 329, 330), (308, 307, 322, 323), (316, 315, 330, 331), (309, 308, 323, 324), (302, 256, 317), (0, 316, 331), (310, 309, 324, 325), (303, 302, 317, 318), (311, 310, 325, 326), (304, 303, 318, 319), (312, 311, 326, 327), (305, 304, 319, 320), (313, 312, 327, 328), (306, 305, 320, 321), (326, 325, 340, 341), (319, 318, 333, 334), (327, 326, 341, 342), (320, 319, 334, 335), (328, 327, 342, 343), (321, 320, 335, 336), (329, 328, 343, 344), (322, 321, 336, 337), (330, 329, 344, 345), (323, 322, 337, 338), (331, 330, 345, 346), (324, 323, 338, 339), (317, 256, 332), (0, 331, 346), (325, 324, 339, 340), (318, 317, 332, 333), (345, 344, 359, 360), (338, 337, 352, 353), (346, 345, 360, 361), (339, 338, 353, 354), (332, 256, 347), (0, 346, 361), (340, 339, 354, 355), (333, 332, 347, 348), (341, 340, 355, 356), (334, 333, 348, 349), (342, 341, 356, 357), (335, 334, 349, 350), (343, 342, 357, 358), (336, 335, 350, 351), (344, 343, 358, 359), (337, 336, 351, 352), (349, 348, 363, 364), (357, 356, 371, 372), (350, 349, 364, 365), (358, 357, 372, 373), (351, 350, 365, 366), (359, 358, 373, 374), (352, 351, 366, 367), (360, 359, 374, 375), (353, 352, 367, 368), (361, 360, 375, 376), (354, 353, 368, 369), (347, 256, 362), (0, 361, 376), (355, 354, 369, 370), (348, 347, 362, 363), (356, 355, 370, 371), (368, 367, 382, 383), (376, 375, 390, 391), (369, 368, 383, 384), (362, 256, 377), (0, 376, 391), (370, 369, 384, 385), (363, 362, 377, 378), (371, 370, 385, 386), (364, 363, 378, 379), (372, 371, 386, 387), (365, 364, 379, 380), (373, 372, 387, 388), (366, 365, 380, 381), (374, 373, 388, 389), (367, 366, 381, 382), (375, 374, 389, 390), (387, 386, 401, 402), (380, 379, 394, 395), (388, 387, 402, 403), (381, 380, 395, 396), (389, 388, 403, 404), (382, 381, 396, 397), (390, 389, 404, 405), (383, 382, 397, 398), (391, 390, 405, 406), (384, 383, 398, 399), (377, 256, 392), (0, 391, 406), (385, 384, 399, 400), (378, 377, 392, 393), (386, 385, 400, 401), (379, 378, 393, 394), (406, 405, 420, 421), (399, 398, 413, 414), (392, 256, 407), (0, 406, 421), (400, 399, 414, 415), (393, 392, 407, 408), (401, 400, 415, 416), (394, 393, 408, 409), (402, 401, 416, 417), (395, 394, 409, 410), (403, 402, 417, 418), (396, 395, 410, 411), (404, 403, 418, 419), (397, 396, 411, 412), (405, 404, 419, 420), (398, 397, 412, 413), (410, 409, 424, 425), (418, 417, 432, 433), (411, 410, 425, 426), (419, 418, 433, 434), (412, 411, 426, 427), (420, 419, 434, 435), (413, 412, 427, 428), (421, 420, 435, 436), (414, 413, 428, 429), (407, 256, 422), (0, 421, 436), (415, 414, 429, 430), (408, 407, 422, 423), (416, 415, 430, 431), (409, 408, 423, 424), (417, 416, 431, 432), (429, 428, 443, 444), (422, 256, 437), (0, 436, 451), (430, 429, 444, 445), (423, 422, 437, 438), (431, 430, 445, 446), (424, 423, 438, 439), (432, 431, 446, 447), (425, 424, 439, 440), (433, 432, 447, 448), (426, 425, 440, 441), (434, 433, 448, 449), (427, 426, 441, 442), (435, 434, 449, 450), (428, 427, 442, 443), (436, 435, 450, 451), (448, 447, 462, 463), (441, 440, 455, 456), (449, 448, 463, 464), (442, 441, 456, 457), (450, 449, 464, 465), (443, 442, 457, 458), (451, 450, 465, 466), (444, 443, 458, 459), (437, 256, 452), (0, 451, 466), (445, 444, 459, 460), (438, 437, 452, 453), (446, 445, 460, 461), (439, 438, 453, 454), (447, 446, 461, 462), (440, 439, 454, 455), (0, 466, 481), (460, 459, 474, 475), (453, 452, 467, 468), (461, 460, 475, 476), (454, 453, 468, 469), (462, 461, 476, 477), (455, 454, 469, 470), (463, 462, 477, 478), (456, 455, 470, 471), (464, 463, 478, 479), (457, 456, 471, 472), (465, 464, 479, 480), (458, 457, 472, 473), (466, 465, 480, 481), (459, 458, 473, 474), (452, 256, 467)])
me_sphere.use_remesh_preserve_volume = False
me_sphere.use_remesh_preserve_attributes = False
me_sphere.use_mirror_vertex_groups = False
me_sphere.update()
me_cylinder = bpy.data.meshes.new('Cylinder')
me_cylinder.from_pydata([(1.748e-06, 1.0, -1.964), (1.748e-06, 1.0, 0.03614), (0.1951, 0.9808, -1.964), (0.1951, 0.9808, 0.03614), (0.3827, 0.9239, -1.964), (0.3827, 0.9239, 0.03614), (0.5556, 0.8315, -1.964), (0.5556, 0.8315, 0.03614), (0.7071, 0.7071, -1.964), (0.7071, 0.7071, 0.03614), (0.8315, 0.5556, -1.964), (0.8315, 0.5556, 0.03614), (0.9239, 0.3827, -1.964), (0.9239, 0.3827, 0.03614), (0.9808, 0.1951, -1.964), (0.9808, 0.1951, 0.03614), (1.0, 7.55e-08, -1.964), (1.0, 7.55e-08, 0.03614), (0.9808, -0.1951, -1.964), (0.9808, -0.1951, 0.03614), (0.9239, -0.3827, -1.964), (0.9239, -0.3827, 0.03614), (0.8315, -0.5556, -1.964), (0.8315, -0.5556, 0.03614), (0.7071, -0.7071, -1.964), (0.7071, -0.7071, 0.03614), (0.5556, -0.8315, -1.964), (0.5556, -0.8315, 0.03614), (0.3827, -0.9239, -1.964), (0.3827, -0.9239, 0.03614), (0.1951, -0.9808, -1.964), (0.1951, -0.9808, 0.03614), (1.423e-06, -1.0, -1.964), (1.423e-06, -1.0, 0.03614), (-0.1951, -0.9808, -1.964), (-0.1951, -0.9808, 0.03614), (-0.3827, -0.9239, -1.964), (-0.3827, -0.9239, 0.03614), (-0.5556, -0.8315, -1.964), (-0.5556, -0.8315, 0.03614), (-0.7071, -0.7071, -1.964), (-0.7071, -0.7071, 0.03614), (-0.8315, -0.5556, -1.964), (-0.8315, -0.5556, 0.03614), (-0.9239, -0.3827, -1.964), (-0.9239, -0.3827, 0.03614), (-0.9808, -0.1951, -1.964), (-0.9808, -0.1951, 0.03614), (-1.0, 9.656e-07, -1.964), (-1.0, 9.656e-07, 0.03614), (-0.9808, 0.1951, -1.964), (-0.9808, 0.1951, 0.03614), (-0.9239, 0.3827, -1.964), (-0.9239, 0.3827, 0.03614), (-0.8315, 0.5556, -1.964), (-0.8315, 0.5556, 0.03614), (-0.7071, 0.7071, -1.964), (-0.7071, 0.7071, 0.03614), (-0.5556, 0.8315, -1.964), (-0.5556, 0.8315, 0.03614), (-0.3827, 0.9239, -1.964), (-0.3827, 0.9239, 0.03614), (-0.1951, 0.9808, -1.964), (-0.1951, 0.9808, 0.03614)], [], [(0, 1, 3, 2), (2, 3, 5, 4), (4, 5, 7, 6), (6, 7, 9, 8), (8, 9, 11, 10), (10, 11, 13, 12), (12, 13, 15, 14), (14, 15, 17, 16), (16, 17, 19, 18), (18, 19, 21, 20), (20, 21, 23, 22), (22, 23, 25, 24), (24, 25, 27, 26), (26, 27, 29, 28), (28, 29, 31, 30), (30, 31, 33, 32), (32, 33, 35, 34), (34, 35, 37, 36), (36, 37, 39, 38), (38, 39, 41, 40), (40, 41, 43, 42), (42, 43, 45, 44), (44, 45, 47, 46), (46, 47, 49, 48), (48, 49, 51, 50), (50, 51, 53, 52), (52, 53, 55, 54), (54, 55, 57, 56), (56, 57, 59, 58), (58, 59, 61, 60), (3, 1, 63, 61, 59, 57, 55, 53, 51, 49, 47, 45, 43, 41, 39, 37, 35, 33, 31, 29, 27, 25, 23, 21, 19, 17, 15, 13, 11, 9, 7, 5), (60, 61, 63, 62), (62, 63, 1, 0), (0, 2, 4, 6, 8, 10, 12, 14, 16, 18, 20, 22, 24, 26, 28, 30, 32, 34, 36, 38, 40, 42, 44, 46, 48, 50, 52, 54, 56, 58, 60, 62)])
me_cylinder.use_remesh_preserve_volume = False
me_cylinder.use_remesh_preserve_attributes = False
me_cylinder.use_mirror_vertex_groups = False
me_cylinder.update()
me_cube_001 = bpy.data.meshes.new('Cube.001')
me_cube_001.from_pydata([(-1.0, -1.0, -1.0), (-1.0, -1.0, 1.0), (-1.0, 1.0, -1.0), (-1.0, 1.0, 1.0), (1.0, -1.0, -1.0), (1.0, -1.0, 1.0), (1.0, 1.0, -1.0), (1.0, 1.0, 1.0)], [], [(0, 1, 3, 2), (2, 3, 7, 6), (6, 7, 5, 4), (4, 5, 1, 0), (2, 6, 4, 0), (7, 3, 1, 5)])
me_cube_001.use_remesh_preserve_volume = False
me_cube_001.use_remesh_preserve_attributes = False
me_cube_001.use_mirror_vertex_groups = False
me_cube_001.update()
me_cube_001_cell_004 = bpy.data.meshes.new('Cube.001_cell.004')
me_cube_001_cell_004.from_pydata([(0.01321, -0.02957, -0.08405), (-0.03962, -0.02957, -0.08405), (0.01321, 0.08872, -0.08405), (0.01321, -0.02957, 0.2521), (0.01321, 0.08872, -0.08405), (-0.03962, -0.02957, -0.08405), (0.01321, -0.02957, 0.2521)], [], [(0, 6, 5), (2, 6, 0), (4, 1, 3), (5, 2, 0)])
_k = set([(1, 3), (1, 4), (2, 5), (2, 6), (3, 4), (5, 6)])
me_cube_001_cell_004.attributes.new('sharp_edge', 'BOOLEAN', 'EDGE').data.foreach_set('value', [ (min(e.vertices), max(e.vertices)) in _k for e in me_cube_001_cell_004.edges])
me_cube_001_cell_004.use_remesh_preserve_volume = False
me_cube_001_cell_004.use_remesh_preserve_attributes = False
me_cube_001_cell_004.use_mirror_vertex_groups = False
me_cube_001_cell_004.update()
me_cube_001_cell_003 = bpy.data.meshes.new('Cube.001_cell.003')
me_cube_001_cell_003.from_pydata([(-0.05, 0.1675, 2.242), (-0.05, 1.657, 2.434), (-0.05, 1.328, 2.392), (-0.05, -2.235, -1.231), (-0.05, -2.018, -2.055), (-0.05, 1.657, -1.853), (-0.05, -1.062, -2.003), (0.05, -2.252, -1.291), (0.05, -2.075, -1.964), (0.05, 1.657, 2.409), (0.05, 0.5637, 2.269), (0.05, 0.1749, 2.219), (0.05, 1.657, -1.759), (0.05, 0.7801, -1.808), (-0.05, 1.328, 2.392), (-0.05, 0.1675, 2.242), (-0.05, 1.657, 2.434), (-0.05, -2.235, -1.231), (-0.05, -2.018, -2.055), (-0.05, 1.657, -1.853), (-0.05, -1.062, -2.003), (0.05, -2.075, -1.964), (0.05, -2.252, -1.291), (0.05, 1.657, 2.409), (0.05, 0.5637, 2.269), (0.05, 0.1749, 2.219), (0.05, 1.657, -1.759), (0.05, 0.7801, -1.808)], [], [(3, 18, 21, 22), (26, 5, 1, 23), (14, 15, 25, 10), (23, 24, 11, 7, 8, 27, 26), (20, 19, 12, 13), (13, 21, 18, 20), (10, 9, 16, 14), (5, 6, 4, 17, 0, 2, 1), (15, 3, 22, 25)])
_k = set([(0, 2), (0, 17), (1, 2), (1, 23), (3, 15), (3, 18), (4, 6), (4, 17), (5, 6), (5, 26), (7, 8), (7, 11), (8, 27), (9, 10), (9, 16), (10, 25), (11, 24), (12, 13), (12, 19), (13, 21), (14, 15), (14, 16), (18, 20), (19, 20), (21, 22), (22, 25), (23, 24), (26, 27)])
me_cube_001_cell_003.attributes.new('sharp_edge', 'BOOLEAN', 'EDGE').data.foreach_set('value', [ (min(e.vertices), max(e.vertices)) in _k for e in me_cube_001_cell_003.edges])
me_cube_001_cell_003.use_remesh_preserve_volume = False
me_cube_001_cell_003.use_remesh_preserve_attributes = False
me_cube_001_cell_003.use_mirror_vertex_groups = False
me_cube_001_cell_003.update()
me_cube_001_cell_002 = bpy.data.meshes.new('Cube.001_cell.002')
me_cube_001_cell_002.from_pydata([(-0.05, 1.859, -0.555), (0.05, 1.859, -0.555), (-0.05, -1.856, -0.555), (0.05, -1.919, -0.555), (-0.05, -1.808, 0.2224), (-0.05, 0.9541, 0.3756), (-0.05, 1.859, 0.4256), (0.05, -1.865, 0.3131), (0.05, -0.9435, 0.3642), (0.05, 1.859, 0.5192), (0.05, -1.919, -0.555), (-0.05, -1.856, -0.555), (-0.05, -1.808, 0.2224), (-0.05, 0.9541, 0.3756), (-0.05, 1.859, 0.4256), (0.05, -1.865, 0.3131), (0.05, -0.9435, 0.3642), (0.05, 1.859, 0.5192)], [], [(0, 14, 17, 1), (1, 17, 16, 15, 10), (0, 1, 10, 11), (11, 12, 13, 14, 0), (5, 4, 7, 8), (8, 9, 6, 5), (4, 2, 3, 7)])
_k = set([(2, 3), (2, 4), (3, 7), (4, 5), (5, 6), (6, 9), (7, 8), (8, 9), (10, 11), (10, 15), (11, 12), (12, 13), (13, 14), (14, 17), (15, 16), (16, 17)])
me_cube_001_cell_002.attributes.new('sharp_edge', 'BOOLEAN', 'EDGE').data.foreach_set('value', [ (min(e.vertices), max(e.vertices)) in _k for e in me_cube_001_cell_002.edges])
me_cube_001_cell_002.use_remesh_preserve_volume = False
me_cube_001_cell_002.use_remesh_preserve_attributes = False
me_cube_001_cell_002.use_mirror_vertex_groups = False
me_cube_001_cell_002.update()
me_cube_001_cell_001 = bpy.data.meshes.new('Cube.001_cell.001')
me_cube_001_cell_001.from_pydata([(-0.05, 1.021, 0.3745), (0.05, 1.021, 0.3745), (-0.05, -0.8824, 0.3745), (-0.05, -0.4682, -0.4539), (-0.05, -0.5822, -0.2262), (0.05, -0.8873, 0.3745), (-0.05, 1.021, -0.262), (0.05, 1.021, -0.2865), (0.05, -0.461, -0.4774), (0.05, -0.8041, 0.208), (-0.05, -0.4682, -0.4539), (-0.05, 1.021, -0.262), (-0.05, -0.5822, -0.2262), (-0.05, -0.8824, 0.3745), (0.05, -0.8873, 0.3745), (0.05, -0.461, -0.4774), (0.05, 1.021, -0.2865), (0.05, -0.8041, 0.208)], [], [(1, 0, 13, 14), (14, 17, 15, 16, 1), (16, 11, 0, 1), (11, 10, 12, 13, 0), (8, 9, 4, 3), (9, 5, 2, 4), (6, 7, 8, 3)])
_k = set([(2, 4), (2, 5), (3, 4), (3, 6), (5, 9), (6, 7), (7, 8), (8, 9), (10, 11), (10, 12), (11, 16), (12, 13), (13, 14), (14, 17), (15, 16), (15, 17)])
me_cube_001_cell_001.attributes.new('sharp_edge', 'BOOLEAN', 'EDGE').data.foreach_set('value', [ (min(e.vertices), max(e.vertices)) in _k for e in me_cube_001_cell_001.edges])
me_cube_001_cell_001.use_remesh_preserve_volume = False
me_cube_001_cell_001.use_remesh_preserve_attributes = False
me_cube_001_cell_001.use_mirror_vertex_groups = False
me_cube_001_cell_001.update()
me_cube_001_cell_000 = bpy.data.meshes.new('Cube.001_cell.000')
me_cube_001_cell_000.from_pydata([(-0.05294, -1.416, -0.9581), (-0.05294, -1.416, 1.102), (0.04706, -1.416, 1.038), (0.04706, -1.416, -0.339), (-0.05294, 0.8218, -0.9581), (0.04706, 0.7588, -0.9581), (0.04706, -1.198, -0.9581), (-0.05294, -0.9462, 1.007), (-0.05294, 0.8719, -0.1481), (-0.05294, 0.8326, 0.002075), (-0.05294, 0.8568, -0.3962), (-0.05294, 0.6536, 0.6815), (0.04706, 0.8141, -0.05747), (0.04706, 0.6958, 0.3941), (0.04706, 0.7684, -0.8037), (0.04706, 0.6359, 0.6217), (0.04706, 0.09991, 0.7306), (0.04706, -1.416, 1.038), (-0.05294, -1.416, 1.102), (0.04706, 0.7588, -0.9581), (-0.05294, 0.8218, -0.9581), (-0.05294, -0.9462, 1.007), (-0.05294, 0.8719, -0.1481), (-0.05294, 0.8326, 0.002075), (-0.05294, 0.8568, -0.3962), (-0.05294, 0.6536, 0.6815), (0.04706, 0.8141, -0.05747), (0.04706, 0.6958, 0.3941), (0.04706, 0.7684, -0.8037), (0.04706, 0.6359, 0.6217), (0.04706, 0.09991, 0.7306), (0.04706, -1.416, -0.339), (0.04706, -1.198, -0.9581), (-0.05294, -1.416, -0.9581)], [], [(33, 1, 21, 25, 23, 22, 24, 20), (9, 11, 29, 13), (7, 18, 17, 30), (30, 29, 11, 7), (10, 8, 12, 28), (28, 19, 4, 10), (5, 14, 26, 27, 15, 16, 2, 31, 32), (13, 12, 8, 9), (6, 3, 0), (33, 31, 2, 1), (20, 5, 32, 33)])
_k = set([(0, 3), (0, 6), (1, 2), (1, 21), (2, 16), (3, 6), (4, 10), (4, 19), (5, 14), (5, 20), (7, 11), (7, 18), (8, 9), (8, 10), (9, 11), (12, 13), (12, 28), (13, 29), (14, 26), (15, 16), (15, 27), (17, 18), (17, 30), (19, 28), (20, 24), (21, 25), (22, 23), (22, 24), (23, 25), (26, 27), (29, 30), (31, 32), (31, 33), (32, 33)])
me_cube_001_cell_000.attributes.new('sharp_edge', 'BOOLEAN', 'EDGE').data.foreach_set('value', [ (min(e.vertices), max(e.vertices)) in _k for e in me_cube_001_cell_000.edges])
me_cube_001_cell_000.use_remesh_preserve_volume = False
me_cube_001_cell_000.use_remesh_preserve_attributes = False
me_cube_001_cell_000.use_mirror_vertex_groups = False
me_cube_001_cell_000.update()
me_cube_001_cell_006 = bpy.data.meshes.new('Cube.001_cell.006')
me_cube_001_cell_006.from_pydata([(-0.05, -1.936, 2.21), (0.05, -1.936, 2.21), (-0.05, 2.115, 2.21), (-0.05, -1.936, -1.682), (0.05, -1.936, -1.745), (-0.05, 2.54, 1.362), (-0.05, -0.3825, -1.998), (0.05, 2.111, 2.21), (-0.05, 0.1429, -2.105), (0.05, 0.1249, -2.165), (0.05, -1.454, -1.844), (0.05, 2.547, 1.338), (-0.05, 2.115, 2.21), (0.05, 2.111, 2.21), (0.05, -1.936, -1.745), (-0.05, -1.936, -1.682), (-0.05, 2.54, 1.362), (-0.05, 0.1429, -2.105), (-0.05, -0.3825, -1.998), (0.05, -1.454, -1.844), (0.05, 0.1249, -2.165), (0.05, 2.547, 1.338)], [], [(16, 12, 7, 11), (4, 19, 20, 21, 13, 1), (13, 2, 0, 1), (10, 14, 3, 18), (15, 4, 1, 0), (2, 5, 17, 6, 15, 0), (9, 10, 18, 8), (11, 9, 8, 16)])
_k = set([(2, 5), (2, 13), (3, 14), (3, 18), (4, 15), (4, 19), (5, 17), (6, 15), (6, 17), (7, 11), (7, 12), (8, 16), (8, 18), (9, 10), (9, 11), (10, 14), (12, 16), (13, 21), (19, 20), (20, 21)])
me_cube_001_cell_006.attributes.new('sharp_edge', 'BOOLEAN', 'EDGE').data.foreach_set('value', [ (min(e.vertices), max(e.vertices)) in _k for e in me_cube_001_cell_006.edges])
me_cube_001_cell_006.use_remesh_preserve_volume = False
me_cube_001_cell_006.use_remesh_preserve_attributes = False
me_cube_001_cell_006.use_mirror_vertex_groups = False
me_cube_001_cell_006.update()

# ---- objects
ob_plane = bpy.data.objects.new('Plane', me_plane)
ob_cube_001_cell_cell_008 = bpy.data.objects.new('Cube.001_cell_cell.008', me_cube_001_cell_cell_006)
ob_cube_001_cell_cell_007 = bpy.data.objects.new('Cube.001_cell_cell.007', me_cube_001_cell_cell_005)
ob_cube_001_cell_cell_005 = bpy.data.objects.new('Cube.001_cell_cell.005', me_cube_001_cell_cell_004)
ob_cube_001_cell_cell_004 = bpy.data.objects.new('Cube.001_cell_cell.004', me_cube_001_cell_cell_003)
ob_cube_001_cell_cell_003 = bpy.data.objects.new('Cube.001_cell_cell.003', me_cube_001_cell_cell_002)
ob_cube_001_cell_cell_002 = bpy.data.objects.new('Cube.001_cell_cell.002', me_cube_001_cell_cell_001)
ob_cube_001_cell_cell_001 = bpy.data.objects.new('Cube.001_cell_cell.001', me_cube_001_cell_cell_000)
ob_cube_001_cell_cell = bpy.data.objects.new('Cube.001_cell_cell', me_cube_001_cell_cell_009)
ob_cube_001_cell_001_cell_009 = bpy.data.objects.new('Cube.001_cell.001_cell.009', me_cube_001_cell_001_cell_007)
ob_cube_001_cell_001_cell_008 = bpy.data.objects.new('Cube.001_cell.001_cell.008', me_cube_001_cell_001_cell_006)
ob_cube_001_cell_001_cell_007 = bpy.data.objects.new('Cube.001_cell.001_cell.007', me_cube_001_cell_001_cell_005)
ob_cube_001_cell_001_cell_006 = bpy.data.objects.new('Cube.001_cell.001_cell.006', me_cube_001_cell_001_cell_004)
ob_cube_001_cell_001_cell_005 = bpy.data.objects.new('Cube.001_cell.001_cell.005', me_cube_001_cell_001_cell_003)
ob_cube_001_cell_001_cell_004 = bpy.data.objects.new('Cube.001_cell.001_cell.004', me_cube_001_cell_001_cell_002)
ob_cube_001_cell_001_cell_003 = bpy.data.objects.new('Cube.001_cell.001_cell.003', me_cube_001_cell_001_cell_001)
ob_cube_001_cell_001_cell_002 = bpy.data.objects.new('Cube.001_cell.001_cell.002', me_cube_001_cell_001_cell_000)
ob_cube_001_cell_001_cell = bpy.data.objects.new('Cube.001_cell.001_cell', me_cube_001_cell_001_cell_010)
ob_cube_001_cell_002_cell_007 = bpy.data.objects.new('Cube.001_cell.002_cell.007', me_cube_001_cell_002_cell_006)
ob_cube_001_cell_002_cell_006 = bpy.data.objects.new('Cube.001_cell.002_cell.006', me_cube_001_cell_002_cell_005)
ob_cube_001_cell_002_cell_005 = bpy.data.objects.new('Cube.001_cell.002_cell.005', me_cube_001_cell_002_cell_004)
ob_cube_001_cell_002_cell_004 = bpy.data.objects.new('Cube.001_cell.002_cell.004', me_cube_001_cell_002_cell_003)
ob_cube_001_cell_002_cell_003 = bpy.data.objects.new('Cube.001_cell.002_cell.003', me_cube_001_cell_002_cell_002)
ob_cube_001_cell_002_cell_002 = bpy.data.objects.new('Cube.001_cell.002_cell.002', me_cube_001_cell_002_cell_001)
ob_cube_001_cell_002_cell_001 = bpy.data.objects.new('Cube.001_cell.002_cell.001', me_cube_001_cell_002_cell_000)
ob_cube_001_cell_003_cell_004 = bpy.data.objects.new('Cube.001_cell.003_cell.004', me_cube_001_cell_003_cell_003)
ob_cube_001_cell_003_cell_003 = bpy.data.objects.new('Cube.001_cell.003_cell.003', me_cube_001_cell_003_cell_002)
ob_cube_001_cell_003_cell_002 = bpy.data.objects.new('Cube.001_cell.003_cell.002', me_cube_001_cell_003_cell_001)
ob_cube_001_cell_003_cell_001 = bpy.data.objects.new('Cube.001_cell.003_cell.001', me_cube_001_cell_003_cell_000)
ob_cube_001_cell_004_cell_007 = bpy.data.objects.new('Cube.001_cell.004_cell.007', me_cube_001_cell_004_cell_006)
ob_cube_001_cell_004_cell_006 = bpy.data.objects.new('Cube.001_cell.004_cell.006', me_cube_001_cell_004_cell_005)
ob_cube_001_cell_004_cell_005 = bpy.data.objects.new('Cube.001_cell.004_cell.005', me_cube_001_cell_004_cell_004)
ob_cube_001_cell_004_cell_004 = bpy.data.objects.new('Cube.001_cell.004_cell.004', me_cube_001_cell_004_cell_003)
ob_cube_001_cell_004_cell_003 = bpy.data.objects.new('Cube.001_cell.004_cell.003', me_cube_001_cell_004_cell_002)
ob_cube_001_cell_004_cell_002 = bpy.data.objects.new('Cube.001_cell.004_cell.002', me_cube_001_cell_004_cell_001)
ob_cube_001_cell_004_cell_001 = bpy.data.objects.new('Cube.001_cell.004_cell.001', me_cube_001_cell_004_cell_000)
ob_cube_001_cell_004_cell = bpy.data.objects.new('Cube.001_cell.004_cell', me_cube_001_cell_004_cell_009)
ob_cube_001_cell_005_cell_003 = bpy.data.objects.new('Cube.001_cell.005_cell.003', me_cube_001_cell_005_cell_000)
ob_cube_001_cell_005_cell = bpy.data.objects.new('Cube.001_cell.005_cell', me_cube_001_cell_005_cell_004)
ob_cube_001 = bpy.data.objects.new('Cube.001', me_cube)
ob_sphere = bpy.data.objects.new('Sphere', me_sphere)
ob_cylinder = bpy.data.objects.new('Cylinder', me_cylinder)
ob_cube = bpy.data.objects.new('Cube', me_cube_001)
ob_lamp = bpy.data.objects.new('Lamp', light_lamp)
ob_camera = bpy.data.objects.new('Camera', cam_camera)
ob_cube_001_cell_005 = bpy.data.objects.new('Cube.001_cell.005', me_cube_001_cell_004)
ob_cube_001_cell_004 = bpy.data.objects.new('Cube.001_cell.004', me_cube_001_cell_003)
ob_cube_001_cell_003 = bpy.data.objects.new('Cube.001_cell.003', me_cube_001_cell_002)
ob_cube_001_cell_002 = bpy.data.objects.new('Cube.001_cell.002', me_cube_001_cell_001)
ob_cube_001_cell_001 = bpy.data.objects.new('Cube.001_cell.001', me_cube_001_cell_000)
ob_cube_001_cell = bpy.data.objects.new('Cube.001_cell', me_cube_001_cell_006)

# ---- transforms, parenting, visibility, modifiers, constraints
ob_plane.location = (0.0, 0.0, 0.0)
ob_plane.scale = (7.5, 7.5, 1.0)
ob_plane.lineart.crease_threshold = 0.0
ob_cube_001_cell_cell_008.location = (0.004697, 0.3635, 5.01)
ob_cube_001_cell_cell_008.lineart.crease_threshold = 0.0
ob_cube_001_cell_cell_007.location = (2.235e-08, -2.32, 3.434)
ob_cube_001_cell_cell_007.lineart.crease_threshold = 0.0
ob_cube_001_cell_cell_005.location = (0.002632, -0.529, 3.465)
ob_cube_001_cell_cell_005.lineart.crease_threshold = 0.0
ob_cube_001_cell_cell_004.location = (0.007748, -2.303, 2.291)
ob_cube_001_cell_cell_004.lineart.crease_threshold = 0.0
ob_cube_001_cell_cell_003.location = (-0.004545, 0.8817, 4.994)
ob_cube_001_cell_cell_003.lineart.crease_threshold = 0.0
ob_cube_001_cell_cell_002.location = (-0.007077, -1.741, 2.678)
ob_cube_001_cell_cell_002.lineart.crease_threshold = 0.0
ob_cube_001_cell_cell_001.location = (0.0008008, -2.819, 5.206)
ob_cube_001_cell_cell_001.lineart.crease_threshold = 0.0
ob_cube_001_cell_cell.location = (-0.004355, -1.227, 4.621)
ob_cube_001_cell_cell.lineart.crease_threshold = 0.0
ob_cube_001_cell_001_cell_009.location = (-0.004483, -1.099, 0.283)
ob_cube_001_cell_001_cell_009.lineart.crease_threshold = 0.0
ob_cube_001_cell_001_cell_008.location = (-0.001028, -2.436, 1.669)
ob_cube_001_cell_001_cell_008.lineart.crease_threshold = 0.0
ob_cube_001_cell_001_cell_007.location = (0.005212, -2.27, 0.2606)
ob_cube_001_cell_001_cell_007.lineart.crease_threshold = 0.0
ob_cube_001_cell_001_cell_006.location = (0.04749, -0.7997, 0.4075)
ob_cube_001_cell_001_cell_006.lineart.crease_threshold = 0.0
ob_cube_001_cell_001_cell_005.location = (-0.04618, -0.7431, 0.4164)
ob_cube_001_cell_001_cell_005.lineart.crease_threshold = 0.0
ob_cube_001_cell_001_cell_004.location = (0.00742, -2.699, 0.8213)
ob_cube_001_cell_001_cell_004.lineart.crease_threshold = 0.0
ob_cube_001_cell_001_cell_003.location = (-0.0004062, -1.461, 1.017)
ob_cube_001_cell_001_cell_003.lineart.crease_threshold = 0.0
ob_cube_001_cell_001_cell_002.location = (-0.01392, -0.8172, 0.684)
ob_cube_001_cell_001_cell_002.lineart.crease_threshold = 0.0
ob_cube_001_cell_001_cell.location = (-0.003536, -1.599, 1.692)
ob_cube_001_cell_001_cell.lineart.crease_threshold = 0.0
ob_cube_001_cell_002_cell_007.location = (-0.004751, 1.532, 5.173)
ob_cube_001_cell_002_cell_007.lineart.crease_threshold = 0.0
ob_cube_001_cell_002_cell_006.location = (-0.001914, 1.555, 5.479)
ob_cube_001_cell_002_cell_006.lineart.crease_threshold = 0.0
ob_cube_001_cell_002_cell_005.location = (0.007898, 2.976, 5.358)
ob_cube_001_cell_002_cell_005.lineart.crease_threshold = 0.0
ob_cube_001_cell_002_cell_004.location = (0.004849, 1.461, 5.918)
ob_cube_001_cell_002_cell_004.lineart.crease_threshold = 0.0
ob_cube_001_cell_002_cell_003.location = (-0.01394, 2.697, 5.925)
ob_cube_001_cell_002_cell_003.lineart.crease_threshold = 0.0
ob_cube_001_cell_002_cell_002.location = (0.006255, 2.88, 5.586)
ob_cube_001_cell_002_cell_002.lineart.crease_threshold = 0.0
ob_cube_001_cell_002_cell_001.location = (-0.0009485, 2.159, 5.638)
ob_cube_001_cell_002_cell_001.lineart.crease_threshold = 0.0
ob_cube_001_cell_003_cell_004.location = (0.0, 2.809, 0.7281)
ob_cube_001_cell_003_cell_004.lineart.crease_threshold = 0.0
ob_cube_001_cell_003_cell_003.location = (-2.98e-08, 2.731, 0.2356)
ob_cube_001_cell_003_cell_003.lineart.crease_threshold = 0.0
ob_cube_001_cell_003_cell_002.location = (0.005729, 0.2189, 0.6288)
ob_cube_001_cell_003_cell_002.lineart.crease_threshold = 0.0
ob_cube_001_cell_003_cell_001.location = (-0.002077, 1.931, 0.6501)
ob_cube_001_cell_003_cell_001.lineart.crease_threshold = 0.0
ob_cube_001_cell_004_cell_007.location = (1.788e-07, 2.411, 4.869)
ob_cube_001_cell_004_cell_007.lineart.crease_threshold = 0.0
ob_cube_001_cell_004_cell_006.location = (0.006975, 1.919, 1.687)
ob_cube_001_cell_004_cell_006.lineart.crease_threshold = 0.0
ob_cube_001_cell_004_cell_005.location = (-0.002296, 0.6788, 1.578)
ob_cube_001_cell_004_cell_005.lineart.crease_threshold = 0.0
ob_cube_001_cell_004_cell_004.location = (-0.002375, 1.479, 3.402)
ob_cube_001_cell_004_cell_004.lineart.crease_threshold = 0.0
ob_cube_001_cell_004_cell_003.location = (1.49e-07, -0.3389, 1.285)
ob_cube_001_cell_004_cell_003.lineart.crease_threshold = 0.0
ob_cube_001_cell_004_cell_002.location = (1.863e-07, 1.478, 4.694)
ob_cube_001_cell_004_cell_002.lineart.crease_threshold = 0.0
ob_cube_001_cell_004_cell_001.location = (-1.433e-05, -0.3303, 2.087)
ob_cube_001_cell_004_cell_001.lineart.crease_threshold = 0.0
ob_cube_001_cell_004_cell.location = (1.49e-07, 2.697, 1.982)
ob_cube_001_cell_004_cell.lineart.crease_threshold = 0.0
ob_cube_001_cell_005_cell_003.location = (0.04261, -2.955, 0.0776)
ob_cube_001_cell_005_cell_003.lineart.crease_threshold = 0.0
ob_cube_001_cell_005_cell.location = (0.04495, -2.989, 0.2392)
ob_cube_001_cell_005_cell.lineart.crease_threshold = 0.0
ob_cube_001.location = (0.0, 0.0, 3.0)
ob_cube_001.scale = (0.0505, 3.005, 3.005)
ob_cube_001.lineart.crease_threshold = 0.0
ob_sphere.location = (-8.0, 0.0, 11.57)
ob_sphere.lineart.crease_threshold = 0.0
ob_cylinder.location = (0.0, 0.0, 11.57)
ob_cylinder.rotation_euler = (1.571, 0.0, 1.571)
ob_cylinder.scale = (0.1, 0.1, 4.15)
ob_cylinder.lineart.crease_threshold = 0.0
_c = ob_cylinder.constraints.new('TRACK_TO'); _c.name = 'Track To'
_c.target = ob_sphere
ob_cube.location = (0.0, 0.0, 11.57)
ob_cube.lineart.crease_threshold = 0.0
ob_lamp.location = (-3.663, 1.005, 5.904)
ob_lamp.rotation_euler = (0.6503, 0.05522, 1.866)
ob_lamp.lock_rotations_4d = False
ob_lamp.empty_display_type = 'ARROWS'
ob_lamp.color = (0.0, 0.0, 0.0, 0.0)
ob_lamp.lineart.crease_threshold = 0.0
ob_camera.location = (-11.95, -7.821, 2.097)
ob_camera.rotation_euler = (1.631, 0.03739, -1.022)
ob_camera.lock_rotations_4d = False
ob_camera.empty_display_type = 'ARROWS'
ob_camera.color = (0.0, 0.0, 0.0, 0.0)
ob_camera.display_type = 'WIRE'
ob_camera.lineart.crease_threshold = 0.0
ob_cube_001_cell_005.location = (0.03679, -2.97, 0.08405)
ob_cube_001_cell_005.lineart.crease_threshold = 0.0
ob_cube_001_cell_004.location = (0.0, 1.343, 2.888)
ob_cube_001_cell_004.lineart.crease_threshold = 0.0
ob_cube_001_cell_003.location = (0.0, 1.141, 0.555)
ob_cube_001_cell_003.lineart.crease_threshold = 0.0
ob_cube_001_cell_002.location = (0.0, 1.979, 5.626)
ob_cube_001_cell_002.lineart.crease_threshold = 0.0
ob_cube_001_cell_001.location = (0.002941, -1.584, 0.9581)
ob_cube_001_cell_001.lineart.crease_threshold = 0.0
ob_cube_001_cell.location = (-7.451e-09, -1.064, 3.79)
ob_cube_001_cell.lineart.crease_threshold = 0.0

# ---- collection membership
col_collection_1.objects.link(ob_plane)
col_collection_1.objects.link(ob_cube_001_cell_cell_008)
col_collection_1.objects.link(ob_cube_001_cell_cell_007)
col_collection_1.objects.link(ob_cube_001_cell_cell_005)
col_collection_1.objects.link(ob_cube_001_cell_cell_004)
col_collection_1.objects.link(ob_cube_001_cell_cell_003)
col_collection_1.objects.link(ob_cube_001_cell_cell_002)
col_collection_1.objects.link(ob_cube_001_cell_cell_001)
col_collection_1.objects.link(ob_cube_001_cell_cell)
col_collection_1.objects.link(ob_cube_001_cell_001_cell_009)
col_collection_1.objects.link(ob_cube_001_cell_001_cell_008)
col_collection_1.objects.link(ob_cube_001_cell_001_cell_007)
col_collection_1.objects.link(ob_cube_001_cell_001_cell_006)
col_collection_1.objects.link(ob_cube_001_cell_001_cell_005)
col_collection_1.objects.link(ob_cube_001_cell_001_cell_004)
col_collection_1.objects.link(ob_cube_001_cell_001_cell_003)
col_collection_1.objects.link(ob_cube_001_cell_001_cell_002)
col_collection_1.objects.link(ob_cube_001_cell_001_cell)
col_collection_1.objects.link(ob_cube_001_cell_002_cell_007)
col_collection_1.objects.link(ob_cube_001_cell_002_cell_006)
col_collection_1.objects.link(ob_cube_001_cell_002_cell_005)
col_collection_1.objects.link(ob_cube_001_cell_002_cell_004)
col_collection_1.objects.link(ob_cube_001_cell_002_cell_003)
col_collection_1.objects.link(ob_cube_001_cell_002_cell_002)
col_collection_1.objects.link(ob_cube_001_cell_002_cell_001)
col_collection_1.objects.link(ob_cube_001_cell_003_cell_004)
col_collection_1.objects.link(ob_cube_001_cell_003_cell_003)
col_collection_1.objects.link(ob_cube_001_cell_003_cell_002)
col_collection_1.objects.link(ob_cube_001_cell_003_cell_001)
col_collection_1.objects.link(ob_cube_001_cell_004_cell_007)
col_collection_1.objects.link(ob_cube_001_cell_004_cell_006)
col_collection_1.objects.link(ob_cube_001_cell_004_cell_005)
col_collection_1.objects.link(ob_cube_001_cell_004_cell_004)
col_collection_1.objects.link(ob_cube_001_cell_004_cell_003)
col_collection_1.objects.link(ob_cube_001_cell_004_cell_002)
col_collection_1.objects.link(ob_cube_001_cell_004_cell_001)
col_collection_1.objects.link(ob_cube_001_cell_004_cell)
col_collection_1.objects.link(ob_cube_001_cell_005_cell_003)
col_collection_1.objects.link(ob_cube_001_cell_005_cell)
col_collection_1.objects.link(ob_cube_001)
col_collection_1.objects.link(ob_sphere)
col_collection_1.objects.link(ob_cylinder)
col_collection_1.objects.link(ob_cube)
col_collection_1.objects.link(ob_lamp)
col_collection_1.objects.link(ob_camera)
col_collection_2.objects.link(ob_cube_001_cell_005)
col_collection_2.objects.link(ob_cube_001_cell_004)
col_collection_2.objects.link(ob_cube_001_cell_003)
col_collection_2.objects.link(ob_cube_001_cell_002)
col_collection_2.objects.link(ob_cube_001_cell_001)
col_collection_2.objects.link(ob_cube_001_cell)

# ---- scene / render settings (as saved in the file)
scene.camera = ob_camera
scene.frame_start = 0; scene.frame_end = 100; scene.frame_set(0)
scene.render.engine = 'BLENDER_EEVEE_NEXT'
scene.render.resolution_percentage = 50
scene.render.dither_intensity = 0.0
scene.cycles.use_denoising = False
scene.cycles.samples = 128
scene.cycles.sampling_pattern = 'TABULATED_SOBOL'
scene.cycles.use_adaptive_sampling = False
scene.cycles.use_light_tree = False
scene.cycles.blur_glossy = 0.0
scene.cycles.sample_clamp_indirect = 0.0
scene.view_settings.view_transform = 'Standard'
bpy.context.view_layer.update()
